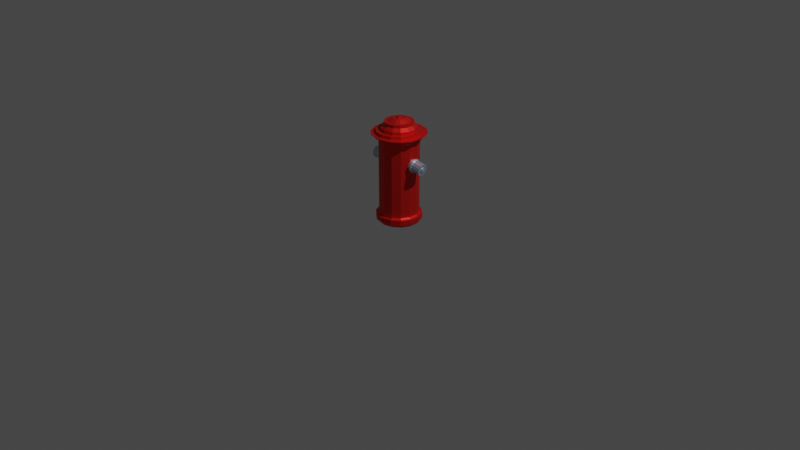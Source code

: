 # Source: hydrant.blend  (saved by Blender 3.4.6; exported with 4.5.12 LTS)
import bpy
from mathutils import Matrix  # noqa: F401  (used for matrix-valued properties, if any)

bpy.ops.wm.read_factory_settings(use_empty=True)
scene = bpy.context.scene
scene.name = 'Scene'

# ---- collections
col_collection = bpy.data.collections.new('Collection'); scene.collection.children.link(col_collection)

# ---- materials (node trees are filled in below, after node groups)
mat_material_001 = bpy.data.materials.new('Material.001')
mat_material_001.use_transparent_shadow = False
mat_material_002 = bpy.data.materials.new('Material.002')
mat_material_002.use_transparent_shadow = False

# ---- material node trees
mat_material_001.use_nodes = True; mat_material_001.node_tree.nodes.clear()
_N = mat_material_001.node_tree.nodes; _L = mat_material_001.node_tree.links
n0 = _N.new('ShaderNodeBsdfPrincipled'); n0.name = 'Principled BSDF'; n0.location = (10, 300)
n0.distribution = 'GGX'
n0.subsurface_method = 'RANDOM_WALK_SKIN'
n0.inputs[0].default_value = (0.8, 0.01562, 0.01138, 1.0)
n0.inputs[1].default_value = 0.7165
n0.inputs[3].default_value = 1.45
n0.inputs[27].default_value = (0.0, 0.0, 0.0, 1.0)
n0.inputs[28].default_value = 1.0
n1 = _N.new('ShaderNodeOutputMaterial'); n1.name = 'Material Output'; n1.location = (300, 300)
_L.new(n0.outputs[0], n1.inputs[0])
n1.is_active_output = True
mat_material_002.use_nodes = True; mat_material_002.node_tree.nodes.clear()
_N = mat_material_002.node_tree.nodes; _L = mat_material_002.node_tree.links
n0 = _N.new('ShaderNodeBsdfPrincipled'); n0.name = 'Principled BSDF'; n0.location = (10, 300)
n0.distribution = 'GGX'
n0.subsurface_method = 'RANDOM_WALK_SKIN'
n0.inputs[0].default_value = (0.5468, 0.6624, 0.8, 1.0)
n0.inputs[1].default_value = 0.8346
n0.inputs[3].default_value = 1.45
n0.inputs[27].default_value = (0.0, 0.0, 0.0, 1.0)
n0.inputs[28].default_value = 1.0
n1 = _N.new('ShaderNodeOutputMaterial'); n1.name = 'Material Output'; n1.location = (300, 300)
_L.new(n0.outputs[0], n1.inputs[0])
n1.is_active_output = True

# ---- world
world_world = bpy.data.worlds.new('World'); scene.world = world_world
world_world.use_nodes = True; world_world.node_tree.nodes.clear()
_N = world_world.node_tree.nodes; _L = world_world.node_tree.links
n0 = _N.new('ShaderNodeOutputWorld'); n0.name = 'World Output'; n0.location = (300, 300)
n1 = _N.new('ShaderNodeBackground'); n1.name = 'Background'; n1.location = (10, 300)
n1.inputs[0].default_value = (0.05088, 0.05088, 0.05088, 1.0)
_L.new(n1.outputs[0], n0.inputs[0])
n0.is_active_output = True
world_world.color = (0.05088, 0.05088, 0.05088)
world_world.use_sun_shadow = False
world_world.sun_shadow_jitter_overblur = 0.0

# ---- cameras
cam_camera = bpy.data.cameras.new('Camera')
cam_camera.clip_end = 100.0
cam_camera.ortho_scale = 7.314

# ---- lights
light_light = bpy.data.lights.new('Light', 'POINT')
light_light.transmission_factor = 0.0
light_light.energy = 1000.0
light_light.shadow_soft_size = 0.1
light_light.shadow_maximum_resolution = 0.006
light_light.use_absolute_resolution = True

# ---- meshes
me_circle_001 = bpy.data.meshes.new('Circle.001')
me_circle_001.from_pydata([(1.236e-08, 0.2076, 0.002248), (-0.09007, 0.187, 0.002248), (-0.1623, 0.1294, 0.002248), (-0.2024, 0.04619, 0.002248), (-0.2024, -0.04619, 0.002248), (-0.1623, -0.1294, 0.002248), (-0.09007, -0.187, 0.002248), (1.236e-08, -0.2076, 0.002248), (0.09007, -0.187, 0.002248), (0.1623, -0.1294, 0.002248), (0.2024, -0.04619, 0.002248), (0.2024, 0.04619, 0.002248), (0.1623, 0.1294, 0.002248), (0.09007, 0.187, 0.002248), (-0.1838, 0.1466, 0.03177), (-0.2292, 0.05231, 0.03177), (-0.2292, -0.05231, 0.03177), (0.102, -0.2118, 0.03177), (0.1838, -0.1466, 0.03177), (0.2292, -0.05231, 0.03177), (0.2292, 0.05231, 0.03177), (8.419e-09, 0.2358, 0.03177), (-0.1023, 0.2124, 0.03177), (-0.1843, -0.147, 0.03177), (-0.1023, -0.2124, 0.03177), (8.419e-09, -0.2358, 0.03177), (0.1843, 0.147, 0.03177), (0.1023, 0.2124, 0.03177), (1.294e-08, 0.2055, 0.6814), (-0.08917, 0.1852, 0.6814), (-0.1607, 0.1281, 0.6814), (-0.2004, 0.04573, 0.6814), (-0.2004, -0.04573, 0.6814), (-0.1607, -0.1281, 0.6814), (-0.08917, -0.1852, 0.6814), (1.294e-08, -0.2055, 0.6814), (0.08917, -0.1852, 0.6814), (0.1607, -0.1281, 0.6814), (0.2004, -0.04573, 0.6814), (0.2004, 0.04573, 0.6814), (0.1607, 0.1281, 0.6814), (0.08917, 0.1852, 0.6814), (1.516e-08, 0.2338, 0.9471), (-0.1015, 0.2107, 0.9471), (-0.1828, 0.1458, 0.9471), (-0.228, 0.05204, 0.9471), (-0.228, -0.05204, 0.9471), (-0.1828, -0.1458, 0.9471), (-0.1015, -0.2107, 0.9471), (1.516e-08, -0.2338, 0.9471), (0.1015, -0.2107, 0.9471), (0.1828, -0.1458, 0.9471), (0.228, -0.05204, 0.9471), (0.228, 0.05204, 0.9471), (0.1828, 0.1458, 0.9471), (0.1015, 0.2107, 0.9471), (1.516e-08, 0.2338, 0.9766), (-0.1015, 0.2107, 0.9766), (-0.1828, 0.1458, 0.9766), (-0.228, 0.05204, 0.9766), (-0.228, -0.05204, 0.9766), (-0.1828, -0.1458, 0.9766), (-0.1015, -0.2107, 0.9766), (1.516e-08, -0.2338, 0.9766), (0.1015, -0.2107, 0.9766), (0.1828, -0.1458, 0.9766), (0.228, -0.05204, 0.9766), (0.228, 0.05204, 0.9766), (0.1828, 0.1458, 0.9766), (0.1015, 0.2107, 0.9766), (1.591e-08, 0.1871, 0.9766), (-0.08117, 0.1686, 0.9766), (-0.1463, 0.1166, 0.9766), (-0.1824, 0.04163, 0.9766), (-0.1824, -0.04163, 0.9766), (-0.1463, -0.1166, 0.9766), (-0.08117, -0.1686, 0.9766), (1.591e-08, -0.1871, 0.9766), (0.08117, -0.1686, 0.9766), (0.1463, -0.1166, 0.9766), (0.1824, -0.04163, 0.9766), (0.1824, 0.04163, 0.9766), (0.1463, 0.1166, 0.9766), (0.08117, 0.1686, 0.9766), (1.591e-08, 0.1871, 1.006), (-0.08117, 0.1686, 1.006), (-0.1463, 0.1166, 1.006), (-0.1824, 0.04163, 1.006), (-0.1824, -0.04163, 1.006), (-0.1463, -0.1166, 1.006), (-0.08117, -0.1686, 1.006), (1.591e-08, -0.1871, 1.006), (0.08117, -0.1686, 1.006), (0.1463, -0.1166, 1.006), (0.1824, -0.04163, 1.006), (0.1824, 0.04163, 1.006), (0.1463, 0.1166, 1.006), (0.08117, 0.1686, 1.006), (1.651e-08, 0.1496, 1.036), (-0.0649, 0.1348, 1.036), (-0.1169, 0.09326, 1.036), (-0.1458, 0.03328, 1.036), (-0.1458, -0.03328, 1.036), (-0.1169, -0.09326, 1.036), (-0.0649, -0.1348, 1.036), (1.651e-08, -0.1496, 1.036), (0.0649, -0.1348, 1.036), (0.1169, -0.09326, 1.036), (0.1458, -0.03328, 1.036), (0.1458, 0.03328, 1.036), (0.1169, 0.09326, 1.036), (0.0649, 0.1348, 1.036), (1.651e-08, 0.1496, 1.065), (-0.0649, 0.1348, 1.065), (-0.1169, 0.09326, 1.065), (-0.1458, 0.03328, 1.065), (-0.1458, -0.03328, 1.065), (-0.1169, -0.09326, 1.065), (-0.0649, -0.1348, 1.065), (1.651e-08, -0.1496, 1.065), (0.0649, -0.1348, 1.065), (0.1169, -0.09326, 1.065), (0.1458, -0.03328, 1.065), (0.1458, 0.03328, 1.065), (0.1169, 0.09326, 1.065), (0.0649, 0.1348, 1.065), (1.717e-08, 0.1197, 1.065), (-0.05192, 0.1078, 1.065), (-0.09355, 0.07461, 1.065), (-0.1167, 0.02663, 1.065), (-0.1167, -0.02663, 1.065), (-0.09355, -0.07461, 1.065), (-0.05192, -0.1078, 1.065), (1.717e-08, -0.1197, 1.065), (0.05192, -0.1078, 1.065), (0.09355, -0.07461, 1.065), (0.1167, -0.02663, 1.065), (0.1167, 0.02663, 1.065), (0.09355, 0.07461, 1.065), (0.05192, 0.1078, 1.065), (1.782e-08, 0.06466, 1.095), (-0.02806, 0.05826, 1.095), (-0.05056, 0.04032, 1.095), (-0.06304, 0.01439, 1.095), (-0.06304, -0.01439, 1.095), (-0.05056, -0.04032, 1.095), (-0.02806, -0.05826, 1.095), (1.782e-08, -0.06466, 1.095), (0.02806, -0.05826, 1.095), (0.05056, -0.04032, 1.095), (0.06304, -0.01439, 1.095), (0.06304, 0.01439, 1.095), (0.05056, 0.04032, 1.095), (0.02806, 0.05826, 1.095), (1.771e-08, 0.02575, 1.095), (-0.01117, 0.0232, 1.095), (-0.02013, 0.01605, 1.095), (-0.0251, 0.005729, 1.095), (-0.0251, -0.005729, 1.095), (-0.02013, -0.01605, 1.095), (-0.01117, -0.0232, 1.095), (1.771e-08, -0.02575, 1.095), (0.01117, -0.0232, 1.095), (0.02013, -0.01605, 1.095), (0.0251, -0.005729, 1.095), (0.0251, 0.005729, 1.095), (0.02013, 0.01605, 1.095), (0.01117, 0.0232, 1.095), (1.771e-08, 0.02575, 1.109), (-0.01117, 0.0232, 1.109), (-0.02013, 0.01605, 1.109), (-0.0251, 0.005729, 1.109), (-0.0251, -0.005729, 1.109), (-0.02013, -0.01605, 1.109), (-0.01117, -0.0232, 1.109), (1.771e-08, -0.02575, 1.109), (0.01117, -0.0232, 1.109), (0.02013, -0.01605, 1.109), (0.0251, -0.005729, 1.109), (0.0251, 0.005729, 1.109), (0.02013, 0.01605, 1.109), (0.01117, 0.0232, 1.109), (0.1905, -0.1519, 0.9035), (-0.1905, 0.1519, 0.9035), (0.2375, -0.05421, 0.9035), (-0.2375, 0.05421, 0.9035), (0.2375, 0.05421, 0.9035), (-0.2375, -0.05421, 0.9035), (0.1905, 0.1519, 0.9035), (-0.1905, -0.1519, 0.9035), (0.1057, 0.2195, 0.9035), (-0.1057, -0.2195, 0.9035), (1.539e-08, 0.2436, 0.9035), (1.539e-08, -0.2436, 0.9035), (0.1057, -0.2195, 0.9035), (-0.1057, 0.2195, 0.9035), (-0.199, -1.002e-08, 0.588), (-0.1999, 0.02755, 0.5943), (-0.2022, 0.04965, 0.6117), (-0.2056, 0.06191, 0.637), (-0.2093, 0.06191, 0.665), (-0.2127, 0.04965, 0.6902), (-0.215, 0.02755, 0.7077), (-0.2158, 1.026e-08, 0.7139), (-0.215, -0.02755, 0.7077), (-0.2127, -0.04965, 0.6902), (-0.2093, -0.06191, 0.665), (-0.2056, -0.06191, 0.637), (-0.2022, -0.04965, 0.6117), (-0.1999, -0.02755, 0.5943), (-0.2095, -9.899e-09, 0.5866), (-0.2104, 0.02755, 0.5929), (-0.2127, 0.04965, 0.6103), (-0.2161, 0.06191, 0.6356), (-0.2198, 0.06191, 0.6636), (-0.2232, 0.04965, 0.6888), (-0.2255, 0.02755, 0.7063), (-0.2263, 1.038e-08, 0.7125), (-0.2255, -0.02755, 0.7063), (-0.2232, -0.04965, 0.6888), (-0.2198, -0.06191, 0.6636), (-0.2161, -0.06191, 0.6356), (-0.2127, -0.04965, 0.6103), (-0.2104, -0.02755, 0.5929), (-0.2082, -1.155e-08, 0.5764), (-0.2091, 0.03202, 0.5837), (-0.2118, 0.0577, 0.604), (-0.2158, 0.07196, 0.6333), (-0.2201, 0.07196, 0.6659), (-0.224, 0.0577, 0.6952), (-0.2267, 0.03202, 0.7155), (-0.2277, 1.201e-08, 0.7227), (-0.2267, -0.03202, 0.7155), (-0.224, -0.0577, 0.6952), (-0.2201, -0.07196, 0.6659), (-0.2158, -0.07196, 0.6333), (-0.2118, -0.0577, 0.604), (-0.2091, -0.03202, 0.5837), (-0.2177, 0.007397, 0.5766), (-0.2186, 0.03893, 0.5837), (-0.2213, 0.06421, 0.6037), (-0.2251, 0.07824, 0.6326), (-0.2294, 0.07824, 0.6646), (-0.2333, 0.06421, 0.6935), (-0.2359, 0.03893, 0.7135), (-0.2369, 0.007397, 0.7206), (-0.2359, -0.02413, 0.7135), (-0.2333, -0.04942, 0.6935), (-0.2294, -0.06345, 0.6646), (-0.2251, -0.06345, 0.6326), (-0.2213, -0.04942, 0.6037), (-0.2186, -0.02413, 0.5837), (-0.3183, 0.007335, 0.5746), (-0.3191, 0.03391, 0.5806), (-0.3214, 0.05523, 0.5975), (-0.3246, 0.06706, 0.6218), (-0.3282, 0.06706, 0.6489), (-0.3315, 0.05523, 0.6732), (-0.3337, 0.03391, 0.6901), (-0.3345, 0.007336, 0.6961), (-0.3337, -0.01924, 0.6901), (-0.3315, -0.04056, 0.6732), (-0.3282, -0.05239, 0.6489), (-0.3246, -0.05239, 0.6218), (-0.3214, -0.04056, 0.5975), (-0.3191, -0.01924, 0.5806), (-0.3286, 0.007336, 0.6071), (-0.329, 0.01936, 0.6098), (-0.33, 0.029, 0.6174), (-0.3314, 0.03435, 0.6285), (-0.3331, 0.03435, 0.6407), (-0.3345, 0.029, 0.6517), (-0.3356, 0.01936, 0.6593), (-0.3359, 0.007336, 0.662), (-0.3356, -0.004688, 0.6593), (-0.3345, -0.01433, 0.6517), (-0.3331, -0.01968, 0.6407), (-0.3314, -0.01968, 0.6285), (-0.33, -0.01433, 0.6174), (-0.329, -0.004688, 0.6098), (-0.3311, 0.007336, 0.6262), (-0.3312, 0.01102, 0.627), (-0.3316, 0.01397, 0.6293), (-0.332, 0.01561, 0.6327), (-0.3325, 0.01561, 0.6364), (-0.333, 0.01397, 0.6398), (-0.3333, 0.01102, 0.6422), (-0.3334, 0.007336, 0.643), (-0.3333, 0.003653, 0.6422), (-0.333, 0.0007003, 0.6398), (-0.3325, -0.0009385, 0.6364), (-0.332, -0.0009385, 0.6327), (-0.3316, 0.0007003, 0.6293), (-0.3312, 0.003653, 0.627), (-0.3367, 0.007336, 0.6254), (-0.3368, 0.01102, 0.6263), (-0.3371, 0.01397, 0.6286), (-0.3376, 0.01561, 0.632), (-0.3381, 0.01561, 0.6357), (-0.3385, 0.01397, 0.6391), (-0.3388, 0.01102, 0.6414), (-0.3389, 0.007336, 0.6422), (-0.3388, 0.003653, 0.6414), (-0.3385, 0.0007003, 0.6391), (-0.3381, -0.0009385, 0.6357), (-0.3376, -0.0009385, 0.632), (-0.3371, 0.0007003, 0.6286), (-0.3368, 0.003653, 0.6263), (-0.1782, -1.025e-08, 0.5908), (-0.179, 0.02755, 0.5971), (-0.1813, 0.04965, 0.6145), (-0.1847, 0.06191, 0.6398), (-0.1884, 0.06191, 0.6678), (-0.1918, 0.04965, 0.693), (-0.1941, 0.02755, 0.7105), (-0.195, 1.002e-08, 0.7167), (-0.1941, -0.02755, 0.7105), (-0.1918, -0.04965, 0.693), (-0.1884, -0.06191, 0.6678), (-0.1847, -0.06191, 0.6398), (-0.1813, -0.04965, 0.6145), (-0.179, -0.02755, 0.5971), (0.2026, -0.04327, 0.6049), (0.2073, -0.05891, 0.628), (0.212, -0.06282, 0.6555), (0.2157, -0.05422, 0.6822), (0.2177, -0.03482, 0.7027), (0.2175, -0.008464, 0.7129), (0.2153, 0.01963, 0.7108), (0.2114, 0.0439, 0.6968), (0.2067, 0.05954, 0.6738), (0.202, 0.06345, 0.6462), (0.1983, 0.05485, 0.6195), (0.1963, 0.03545, 0.5991), (0.1964, 0.009093, 0.5889), (0.1987, -0.019, 0.5909), (0.213, -0.04257, 0.6032), (0.2178, -0.0582, 0.6263), (0.2224, -0.06211, 0.6539), (0.2261, -0.05351, 0.6805), (0.2281, -0.03411, 0.701), (0.228, -0.007757, 0.7112), (0.2257, 0.02034, 0.7091), (0.2218, 0.04461, 0.6952), (0.2171, 0.06025, 0.6721), (0.2124, 0.06415, 0.6445), (0.2087, 0.05556, 0.6178), (0.2067, 0.03616, 0.5974), (0.2069, 0.0098, 0.5872), (0.2091, -0.0183, 0.5893), (0.2135, -0.05516, 0.6009), (0.219, -0.07334, 0.6277), (0.2245, -0.07788, 0.6598), (0.2288, -0.06789, 0.6907), (0.231, -0.04534, 0.7145), (0.2309, -0.01471, 0.7264), (0.2283, 0.01795, 0.724), (0.2238, 0.04615, 0.7077), (0.2182, 0.06433, 0.681), (0.2128, 0.06887, 0.6489), (0.2085, 0.05888, 0.6179), (0.2062, 0.03633, 0.5941), (0.2064, 0.005697, 0.5823), (0.209, -0.02696, 0.5847), (0.2227, -0.05417, 0.5994), (0.2282, -0.07234, 0.6262), (0.2337, -0.07688, 0.6582), (0.238, -0.06689, 0.6892), (0.2403, -0.04434, 0.713), (0.2401, -0.01371, 0.7249), (0.2375, 0.01894, 0.7224), (0.233, 0.04715, 0.7062), (0.2275, 0.06532, 0.6794), (0.222, 0.06986, 0.6474), (0.2177, 0.05987, 0.6164), (0.2154, 0.03733, 0.5926), (0.2156, 0.006694, 0.5807), (0.2182, -0.02596, 0.5832), (0.3221, -0.03888, 0.5926), (0.3267, -0.05396, 0.6149), (0.3312, -0.05773, 0.6415), (0.3348, -0.04944, 0.6672), (0.3367, -0.03072, 0.6869), (0.3365, -0.005298, 0.6968), (0.3344, 0.0218, 0.6948), (0.3306, 0.04522, 0.6813), (0.326, 0.0603, 0.6591), (0.3215, 0.06407, 0.6325), (0.3179, 0.05578, 0.6067), (0.316, 0.03706, 0.587), (0.3162, 0.01164, 0.5772), (0.3183, -0.01546, 0.5792), (0.3244, -0.01585, 0.6169), (0.3265, -0.02267, 0.627), (0.3286, -0.02438, 0.639), (0.3302, -0.02063, 0.6507), (0.331, -0.01216, 0.6596), (0.331, -0.0006608, 0.664), (0.33, 0.0116, 0.6631), (0.3283, 0.02219, 0.657), (0.3262, 0.02901, 0.647), (0.3242, 0.03072, 0.6349), (0.3226, 0.02697, 0.6233), (0.3217, 0.0185, 0.6144), (0.3218, 0.007001, 0.6099), (0.3227, -0.00526, 0.6108), (0.3302, -0.01546, 0.616), (0.3323, -0.02228, 0.626), (0.3344, -0.02398, 0.6381), (0.336, -0.02023, 0.6497), (0.3368, -0.01177, 0.6586), (0.3368, -0.0002666, 0.6631), (0.3358, 0.01199, 0.6622), (0.3341, 0.02258, 0.6561), (0.332, 0.02941, 0.646), (0.33, 0.03111, 0.634), (0.3284, 0.02736, 0.6224), (0.3275, 0.0189, 0.6134), (0.3276, 0.007395, 0.609), (0.3285, -0.004865, 0.6099), (0.3316, -0.002261, 0.6299), (0.3322, -0.004351, 0.633), (0.3328, -0.004873, 0.6367), (0.3333, -0.003724, 0.6402), (0.3336, -0.001132, 0.643), (0.3336, 0.002391, 0.6443), (0.3333, 0.006146, 0.644), (0.3328, 0.009389, 0.6422), (0.3321, 0.01148, 0.6391), (0.3315, 0.012, 0.6354), (0.331, 0.01085, 0.6319), (0.3307, 0.00826, 0.6291), (0.3308, 0.004737, 0.6278), (0.3311, 0.0009825, 0.628), (0.3371, -0.001887, 0.629), (0.3377, -0.003977, 0.6321), (0.3384, -0.004499, 0.6358), (0.3389, -0.00335, 0.6393), (0.3391, -0.0007575, 0.6421), (0.3391, 0.002765, 0.6434), (0.3388, 0.00652, 0.6432), (0.3383, 0.009763, 0.6413), (0.3376, 0.01185, 0.6382), (0.337, 0.01238, 0.6345), (0.3365, 0.01123, 0.631), (0.3363, 0.008634, 0.6282), (0.3363, 0.005111, 0.6269), (0.3366, 0.001356, 0.6271), (0.1818, -0.04468, 0.6082), (0.1866, -0.06032, 0.6313), (0.1913, -0.06422, 0.6589), (0.195, -0.05563, 0.6855), (0.1969, -0.03623, 0.706), (0.1968, -0.00987, 0.7162), (0.1946, 0.01823, 0.7141), (0.1907, 0.0425, 0.7002), (0.1859, 0.05813, 0.6771), (0.1812, 0.06204, 0.6495), (0.1775, 0.05344, 0.6229), (0.1755, 0.03404, 0.6024), (0.1757, 0.007687, 0.5922), (0.1779, -0.02041, 0.5943), (0.1091, -0.2266, 0.9249), (0.1057, -0.2195, 0.9117), (0.1905, -0.1519, 0.9117), (0.1966, -0.1568, 0.9249), (-0.1091, 0.2266, 0.9249), (-0.1057, 0.2195, 0.9117), (-0.1905, 0.1519, 0.9117), (-0.1966, 0.1568, 0.9249), (0.2375, -0.05421, 0.9117), (0.2452, -0.05597, 0.9249), (-0.2375, 0.05421, 0.9117), (-0.2452, 0.05597, 0.9249), (0.2375, 0.05421, 0.9117), (0.2452, 0.05597, 0.9249), (-0.2375, -0.05421, 0.9117), (-0.2452, -0.05597, 0.9249), (0.1905, 0.1519, 0.9117), (0.1966, 0.1568, 0.9249), (-0.1905, -0.1519, 0.9117), (-0.1966, -0.1568, 0.9249), (0.1057, 0.2195, 0.9117), (0.1091, 0.2266, 0.9249), (-0.1057, -0.2195, 0.9117), (-0.1091, -0.2266, 0.9249), (1.539e-08, 0.2436, 0.9117), (1.528e-08, 0.2515, 0.9249), (1.539e-08, -0.2436, 0.9117), (1.528e-08, -0.2515, 0.9249), (1.479e-08, 0.2857, 0.9435), (1.475e-08, 0.2847, 0.9471), (-0.1235, 0.2565, 0.9471), (-0.124, 0.2574, 0.9435), (-0.2226, 0.1775, 0.9471), (-0.2234, 0.1781, 0.9435), (-0.2776, 0.06336, 0.9471), (-0.2785, 0.06357, 0.9435), (-0.2776, -0.06336, 0.9471), (-0.2785, -0.06357, 0.9435), (-0.2226, -0.1775, 0.9471), (-0.2234, -0.1781, 0.9435), (-0.1235, -0.2565, 0.9471), (-0.124, -0.2574, 0.9435), (1.475e-08, -0.2847, 0.9471), (1.479e-08, -0.2857, 0.9435), (0.1235, -0.2565, 0.9471), (0.124, -0.2574, 0.9435), (0.2226, -0.1775, 0.9471), (0.2234, -0.1781, 0.9435), (0.2776, -0.06336, 0.9471), (0.2785, -0.06357, 0.9435), (0.2776, 0.06336, 0.9471), (0.2785, 0.06357, 0.9435), (0.2226, 0.1775, 0.9471), (0.2234, 0.1781, 0.9435), (0.1235, 0.2565, 0.9471), (0.124, 0.2574, 0.9435), (0.1619, -0.1291, 0.879), (0.1687, -0.1346, 0.8919), (-0.1619, 0.1291, 0.879), (-0.1687, 0.1346, 0.8919), (0.2018, -0.04607, 0.879), (0.2104, -0.04803, 0.8919), (-0.2018, 0.04607, 0.879), (-0.2104, 0.04803, 0.8919), (0.2018, 0.04607, 0.879), (0.2104, 0.04803, 0.8919), (-0.2018, -0.04607, 0.879), (-0.2104, -0.04803, 0.8919), (0.1619, 0.1291, 0.879), (0.1687, 0.1346, 0.8919), (-0.1619, -0.1291, 0.879), (-0.1687, -0.1346, 0.8919), (0.08983, 0.1865, 0.879), (0.09364, 0.1944, 0.8919), (-0.08983, -0.1865, 0.879), (-0.09364, -0.1944, 0.8919), (1.292e-08, 0.207, 0.879), (1.351e-08, 0.2158, 0.8919), (1.292e-08, -0.207, 0.879), (1.351e-08, -0.2158, 0.8919), (0.09364, -0.1944, 0.8919), (0.08983, -0.1865, 0.879), (-0.09364, 0.1944, 0.8919), (-0.08983, 0.1865, 0.879), (1.145e-08, 0.2155, 0.09083), (1.294e-08, 0.2055, 0.1006), (-0.08917, 0.1852, 0.1006), (-0.0935, 0.1942, 0.09083), (-0.1607, 0.1281, 0.1006), (-0.1685, 0.1344, 0.09083), (-0.2004, 0.04573, 0.1006), (-0.2101, 0.04795, 0.09083), (-0.2004, -0.04573, 0.1006), (-0.2101, -0.04795, 0.09083), (-0.1607, -0.1281, 0.1006), (-0.1685, -0.1344, 0.09083), (-0.08917, -0.1852, 0.1006), (-0.0935, -0.1942, 0.09083), (1.294e-08, -0.2055, 0.1006), (1.145e-08, -0.2155, 0.09083), (0.08917, -0.1852, 0.1006), (0.0935, -0.1942, 0.09083), (0.1607, -0.1281, 0.1006), (0.1685, -0.1344, 0.09083), (0.2004, -0.04573, 0.1006), (0.2101, -0.04795, 0.09083), (0.2004, 0.04573, 0.1006), (0.2101, 0.04795, 0.09083), (0.1607, 0.1281, 0.1006), (0.1685, 0.1344, 0.09083), (0.08917, 0.1852, 0.1006), (0.0935, 0.1942, 0.09083), (8.419e-09, 0.2358, 0.0897), (8.591e-09, 0.2346, 0.09083), (-0.1018, 0.2114, 0.09083), (-0.1023, 0.2124, 0.0897), (-0.1834, 0.1463, 0.09083), (-0.1843, 0.147, 0.0897), (-0.2287, 0.05221, 0.09083), (-0.2299, 0.05246, 0.0897), (-0.2287, -0.05221, 0.09083), (-0.2299, -0.05246, 0.0897), (-0.1834, -0.1463, 0.09083), (-0.1843, -0.147, 0.0897), (-0.1018, -0.2114, 0.09083), (-0.1023, -0.2124, 0.0897), (8.591e-09, -0.2346, 0.09083), (8.419e-09, -0.2358, 0.0897), (0.1018, -0.2114, 0.09083), (0.1023, -0.2124, 0.0897), (0.1834, -0.1463, 0.09083), (0.1843, -0.147, 0.0897), (0.2287, -0.05221, 0.09083), (0.2299, -0.05246, 0.0897), (0.2287, 0.05221, 0.09083), (0.2299, 0.05246, 0.0897), (0.1834, 0.1463, 0.09083), (0.1843, 0.147, 0.0897), (0.1018, 0.2114, 0.09083), (0.1023, 0.2124, 0.0897), (-0.2187, 0.007335, 0.5842), (-0.2227, 0.007335, 0.5874), (-0.2235, 0.03391, 0.5934), (-0.2195, 0.03551, 0.5906), (-0.2258, 0.05523, 0.6102), (-0.2219, 0.05811, 0.6084), (-0.229, 0.06706, 0.6346), (-0.2254, 0.07065, 0.6342), (-0.2326, 0.0662, 0.6614), (-0.2292, 0.07065, 0.6629), (-0.2359, 0.05523, 0.686), (-0.2326, 0.05811, 0.6887), (-0.2381, 0.03391, 0.7028), (-0.235, 0.03551, 0.7066), (-0.2389, 0.007336, 0.7088), (-0.2359, 0.007336, 0.7129), (-0.2381, -0.01924, 0.7028), (-0.235, -0.02084, 0.7066), (-0.2359, -0.04056, 0.686), (-0.2326, -0.04344, 0.6887), (-0.2326, -0.05239, 0.6616), (-0.2292, -0.05598, 0.6629), (-0.229, -0.05239, 0.6346), (-0.2254, -0.05598, 0.6342), (-0.2258, -0.04056, 0.6102), (-0.2219, -0.04344, 0.6084), (-0.2235, -0.01924, 0.5934), (-0.2195, -0.02084, 0.5906), (-0.3226, 0.007336, 0.6065), (-0.3241, 0.007336, 0.6077), (-0.3245, 0.01936, 0.6104), (-0.3229, 0.01997, 0.6093), (-0.3255, 0.029, 0.618), (-0.324, 0.03011, 0.6174), (-0.327, 0.03435, 0.6291), (-0.3255, 0.03573, 0.6289), (-0.3286, 0.03435, 0.6413), (-0.3273, 0.03573, 0.6418), (-0.3301, 0.029, 0.6523), (-0.3288, 0.03011, 0.6534), (-0.3311, 0.01936, 0.6599), (-0.3299, 0.01997, 0.6614), (-0.3314, 0.007336, 0.6626), (-0.3303, 0.007336, 0.6642), (-0.3311, -0.004688, 0.6599), (-0.3299, -0.005301, 0.6614), (-0.3301, -0.01433, 0.6523), (-0.3288, -0.01543, 0.6534), (-0.3286, -0.01968, 0.6413), (-0.3273, -0.02106, 0.6418), (-0.327, -0.01968, 0.6291), (-0.3255, -0.02106, 0.6289), (-0.3255, -0.01433, 0.618), (-0.324, -0.01543, 0.6174), (-0.3245, -0.004688, 0.6104), (-0.3229, -0.005301, 0.6093), (0.2232, -0.04893, 0.6049), (0.2283, -0.04523, 0.6077), (0.2329, -0.06032, 0.6299), (0.2282, -0.06523, 0.6289), (0.2374, -0.06409, 0.6565), (0.2331, -0.0693, 0.6577), (0.241, -0.05579, 0.6823), (0.2369, -0.06034, 0.6855), (0.2429, -0.03708, 0.702), (0.239, -0.04013, 0.7068), (0.2428, -0.01166, 0.7118), (0.2388, -0.01266, 0.7174), (0.2406, 0.01545, 0.7098), (0.2365, 0.01662, 0.7152), (0.2368, 0.03886, 0.6964), (0.2325, 0.04192, 0.7007), (0.2322, 0.05394, 0.6741), (0.2275, 0.05821, 0.6767), (0.2277, 0.05771, 0.6475), (0.2226, 0.06228, 0.6479), (0.2242, 0.04942, 0.6218), (0.2187, 0.05332, 0.6201), (0.2223, 0.03071, 0.6021), (0.2167, 0.03311, 0.5988), (0.2224, 0.00528, 0.5922), (0.2169, 0.00564, 0.5882), (0.2246, -0.02182, 0.5942), (0.2192, -0.02364, 0.5903)], [], [(7, 6, 24, 25), (8, 7, 25, 17), (1, 0, 21, 22), (9, 8, 17, 18), (2, 1, 22, 14), (10, 9, 18, 19), (3, 2, 14, 15), (11, 10, 19, 20), (4, 3, 15, 16), (12, 11, 20, 26), (5, 4, 16, 23), (13, 12, 26, 27), (6, 5, 23, 24), (0, 13, 27, 21), (598, 596, 569, 571), (584, 582, 555, 557), (600, 598, 571, 573), (586, 584, 557, 559), (588, 586, 559, 561), (578, 576, 549, 551), (590, 588, 561, 563), (592, 590, 563, 565), (575, 600, 573, 546), (594, 592, 565, 567), (580, 578, 551, 553), (596, 594, 567, 569), (582, 580, 553, 555), (558, 556, 33, 34), (560, 558, 34, 35), (550, 548, 29, 30), (562, 560, 35, 36), (564, 562, 36, 37), (547, 572, 41, 28), (566, 564, 37, 38), (552, 550, 30, 31), (568, 566, 38, 39), (554, 552, 31, 32), (570, 568, 39, 40), (556, 554, 32, 33), (572, 570, 40, 41), (27, 26, 599, 601), (24, 23, 585, 587), (21, 27, 601, 574), (25, 24, 587, 589), (17, 25, 589, 591), (22, 21, 574, 577), (18, 17, 591, 593), (14, 22, 577, 579), (19, 18, 593, 595), (15, 14, 579, 581), (20, 19, 595, 597), (16, 15, 581, 583), (26, 20, 597, 599), (23, 16, 583, 585), (194, 193, 488, 463), (195, 192, 486, 467), (184, 182, 464, 470), (185, 183, 468, 472), (186, 184, 470, 474), (187, 185, 472, 476), (188, 186, 474, 478), (189, 187, 476, 480), (190, 188, 478, 482), (191, 189, 480, 484), (192, 190, 482, 486), (193, 191, 484, 488), (182, 194, 463, 464), (183, 195, 467, 468), (489, 485, 503, 505), (492, 491, 42, 43), (462, 489, 505, 507), (465, 462, 507, 509), (487, 483, 517, 490), (471, 465, 509, 511), (473, 469, 495, 497), (475, 471, 511, 513), (477, 473, 497, 499), (479, 475, 513, 515), (481, 477, 499, 501), (483, 479, 515, 517), (485, 481, 501, 503), (49, 48, 62, 63), (50, 49, 63, 64), (43, 42, 56, 57), (51, 50, 64, 65), (44, 43, 57, 58), (52, 51, 65, 66), (45, 44, 58, 59), (53, 52, 66, 67), (46, 45, 59, 60), (54, 53, 67, 68), (47, 46, 60, 61), (55, 54, 68, 69), (48, 47, 61, 62), (42, 55, 69, 56), (68, 67, 81, 82), (61, 60, 74, 75), (69, 68, 82, 83), (62, 61, 75, 76), (56, 69, 83, 70), (63, 62, 76, 77), (64, 63, 77, 78), (57, 56, 70, 71), (65, 64, 78, 79), (58, 57, 71, 72), (66, 65, 79, 80), (59, 58, 72, 73), (67, 66, 80, 81), (60, 59, 73, 74), (70, 83, 97, 84), (77, 76, 90, 91), (78, 77, 91, 92), (71, 70, 84, 85), (79, 78, 92, 93), (72, 71, 85, 86), (80, 79, 93, 94), (73, 72, 86, 87), (81, 80, 94, 95), (74, 73, 87, 88), (82, 81, 95, 96), (75, 74, 88, 89), (83, 82, 96, 97), (76, 75, 89, 90), (92, 91, 105, 106), (85, 84, 98, 99), (93, 92, 106, 107), (86, 85, 99, 100), (94, 93, 107, 108), (87, 86, 100, 101), (95, 94, 108, 109), (88, 87, 101, 102), (96, 95, 109, 110), (89, 88, 102, 103), (97, 96, 110, 111), (90, 89, 103, 104), (84, 97, 111, 98), (91, 90, 104, 105), (100, 99, 113, 114), (108, 107, 121, 122), (101, 100, 114, 115), (109, 108, 122, 123), (102, 101, 115, 116), (110, 109, 123, 124), (103, 102, 116, 117), (111, 110, 124, 125), (104, 103, 117, 118), (98, 111, 125, 112), (105, 104, 118, 119), (106, 105, 119, 120), (99, 98, 112, 113), (107, 106, 120, 121), (117, 116, 130, 131), (125, 124, 138, 139), (118, 117, 131, 132), (112, 125, 139, 126), (119, 118, 132, 133), (120, 119, 133, 134), (113, 112, 126, 127), (121, 120, 134, 135), (114, 113, 127, 128), (122, 121, 135, 136), (115, 114, 128, 129), (123, 122, 136, 137), (116, 115, 129, 130), (124, 123, 137, 138), (126, 139, 153, 140), (133, 132, 146, 147), (134, 133, 147, 148), (127, 126, 140, 141), (135, 134, 148, 149), (128, 127, 141, 142), (136, 135, 149, 150), (129, 128, 142, 143), (137, 136, 150, 151), (130, 129, 143, 144), (138, 137, 151, 152), (131, 130, 144, 145), (139, 138, 152, 153), (132, 131, 145, 146), (148, 147, 161, 162), (141, 140, 154, 155), (149, 148, 162, 163), (142, 141, 155, 156), (150, 149, 163, 164), (143, 142, 156, 157), (151, 150, 164, 165), (144, 143, 157, 158), (152, 151, 165, 166), (145, 144, 158, 159), (153, 152, 166, 167), (146, 145, 159, 160), (140, 153, 167, 154), (147, 146, 160, 161), (164, 163, 177, 178), (157, 156, 170, 171), (165, 164, 178, 179), (158, 157, 171, 172), (166, 165, 179, 180), (159, 158, 172, 173), (167, 166, 180, 181), (160, 159, 173, 174), (154, 167, 181, 168), (161, 160, 174, 175), (162, 161, 175, 176), (155, 154, 168, 169), (163, 162, 176, 177), (156, 155, 169, 170), (169, 168, 181, 180, 179, 178, 177, 176, 175, 174, 173, 172, 171, 170), (496, 494, 44, 45), (510, 508, 51, 52), (504, 502, 48, 49), (469, 466, 493, 495), (502, 500, 47, 48), (516, 514, 54, 55), (500, 498, 46, 47), (514, 512, 53, 54), (498, 496, 45, 46), (512, 510, 52, 53), (491, 516, 55, 42), (494, 492, 43, 44), (508, 506, 50, 51), (30, 29, 545, 520), (39, 38, 522, 526), (38, 37, 518, 522), (31, 30, 520, 524), (32, 31, 524, 528), (40, 39, 526, 530), (33, 32, 528, 532), (41, 40, 530, 534), (34, 33, 532, 536), (28, 41, 534, 538), (35, 34, 536, 540), (29, 28, 538, 545), (36, 35, 540, 543), (544, 539, 192, 195), (542, 541, 193, 194), (541, 537, 191, 193), (539, 535, 190, 192), (537, 533, 189, 191), (535, 531, 188, 190), (533, 529, 187, 189), (531, 527, 186, 188), (529, 525, 185, 187), (527, 523, 184, 186), (521, 544, 195, 183), (519, 542, 194, 182), (525, 521, 183, 185), (523, 519, 182, 184), (208, 207, 221, 222), (201, 200, 214, 215), (209, 208, 222, 223), (202, 201, 215, 216), (196, 209, 223, 210), (203, 202, 216, 217), (204, 203, 217, 218), (197, 196, 210, 211), (205, 204, 218, 219), (198, 197, 211, 212), (206, 205, 219, 220), (199, 198, 212, 213), (207, 206, 220, 221), (200, 199, 213, 214), (223, 222, 236, 237), (216, 215, 229, 230), (210, 223, 237, 224), (217, 216, 230, 231), (218, 217, 231, 232), (211, 210, 224, 225), (219, 218, 232, 233), (212, 211, 225, 226), (220, 219, 233, 234), (213, 212, 226, 227), (221, 220, 234, 235), (214, 213, 227, 228), (222, 221, 235, 236), (215, 214, 228, 229), (232, 231, 245, 246), (225, 224, 238, 239), (233, 232, 246, 247), (226, 225, 239, 240), (234, 233, 247, 248), (227, 226, 240, 241), (235, 234, 248, 249), (228, 227, 241, 242), (236, 235, 249, 250), (229, 228, 242, 243), (237, 236, 250, 251), (230, 229, 243, 244), (224, 237, 251, 238), (231, 230, 244, 245), (618, 616, 259, 260), (620, 618, 260, 261), (603, 628, 265, 252), (622, 620, 261, 262), (608, 606, 254, 255), (624, 622, 262, 263), (610, 608, 255, 256), (626, 624, 263, 264), (612, 610, 256, 257), (628, 626, 264, 265), (614, 612, 257, 258), (616, 614, 258, 259), (606, 604, 253, 254), (239, 238, 602, 605), (247, 246, 619, 621), (240, 239, 605, 607), (248, 247, 621, 623), (241, 240, 607, 609), (249, 248, 623, 625), (242, 241, 609, 611), (250, 249, 625, 627), (243, 242, 611, 613), (251, 250, 627, 629), (244, 243, 613, 615), (238, 251, 629, 602), (245, 244, 615, 617), (246, 245, 617, 619), (652, 650, 276, 277), (638, 636, 269, 270), (654, 652, 277, 278), (640, 638, 270, 271), (656, 654, 278, 279), (642, 640, 271, 272), (644, 642, 272, 273), (634, 632, 267, 268), (646, 644, 273, 274), (648, 646, 274, 275), (631, 656, 279, 266), (650, 648, 275, 276), (636, 634, 268, 269), (264, 263, 653, 655), (257, 256, 639, 641), (265, 264, 655, 657), (258, 257, 641, 643), (252, 265, 657, 630), (259, 258, 643, 645), (260, 259, 645, 647), (253, 252, 630, 633), (261, 260, 647, 649), (254, 253, 633, 635), (262, 261, 649, 651), (255, 254, 635, 637), (263, 262, 651, 653), (256, 255, 637, 639), (273, 272, 286, 287), (274, 273, 287, 288), (267, 266, 280, 281), (275, 274, 288, 289), (268, 267, 281, 282), (276, 275, 289, 290), (269, 268, 282, 283), (277, 276, 290, 291), (270, 269, 283, 284), (278, 277, 291, 292), (271, 270, 284, 285), (279, 278, 292, 293), (272, 271, 285, 286), (266, 279, 293, 280), (284, 283, 297, 298), (292, 291, 305, 306), (285, 284, 298, 299), (293, 292, 306, 307), (286, 285, 299, 300), (280, 293, 307, 294), (287, 286, 300, 301), (288, 287, 301, 302), (281, 280, 294, 295), (289, 288, 302, 303), (282, 281, 295, 296), (290, 289, 303, 304), (283, 282, 296, 297), (291, 290, 304, 305), (295, 294, 307, 306, 305, 304, 303, 302, 301, 300, 299, 298, 297, 296), (204, 205, 317, 316), (197, 198, 310, 309), (205, 206, 318, 317), (198, 199, 311, 310), (206, 207, 319, 318), (199, 200, 312, 311), (207, 208, 320, 319), (200, 201, 313, 312), (208, 209, 321, 320), (201, 202, 314, 313), (209, 196, 308, 321), (202, 203, 315, 314), (203, 204, 316, 315), (196, 197, 309, 308), (334, 333, 347, 348), (327, 326, 340, 341), (335, 334, 348, 349), (328, 327, 341, 342), (322, 335, 349, 336), (329, 328, 342, 343), (330, 329, 343, 344), (323, 322, 336, 337), (331, 330, 344, 345), (324, 323, 337, 338), (332, 331, 345, 346), (325, 324, 338, 339), (333, 332, 346, 347), (326, 325, 339, 340), (349, 348, 362, 363), (342, 341, 355, 356), (336, 349, 363, 350), (343, 342, 356, 357), (344, 343, 357, 358), (337, 336, 350, 351), (345, 344, 358, 359), (338, 337, 351, 352), (346, 345, 359, 360), (339, 338, 352, 353), (347, 346, 360, 361), (340, 339, 353, 354), (348, 347, 361, 362), (341, 340, 354, 355), (358, 357, 371, 372), (351, 350, 364, 365), (359, 358, 372, 373), (352, 351, 365, 366), (360, 359, 373, 374), (353, 352, 366, 367), (361, 360, 374, 375), (354, 353, 367, 368), (362, 361, 375, 376), (355, 354, 368, 369), (363, 362, 376, 377), (356, 355, 369, 370), (350, 363, 377, 364), (357, 356, 370, 371), (674, 672, 385, 386), (676, 674, 386, 387), (659, 684, 391, 378), (678, 676, 387, 388), (664, 662, 380, 381), (680, 678, 388, 389), (666, 664, 381, 382), (682, 680, 389, 390), (668, 666, 382, 383), (684, 682, 390, 391), (670, 668, 383, 384), (672, 670, 384, 385), (662, 660, 379, 380), (365, 364, 658, 661), (373, 372, 675, 677), (366, 365, 661, 663), (374, 373, 677, 679), (367, 366, 663, 665), (375, 374, 679, 681), (368, 367, 665, 667), (376, 375, 681, 683), (369, 368, 667, 669), (377, 376, 683, 685), (370, 369, 669, 671), (364, 377, 685, 658), (371, 370, 671, 673), (372, 371, 673, 675), (388, 387, 401, 402), (381, 380, 394, 395), (389, 388, 402, 403), (382, 381, 395, 396), (390, 389, 403, 404), (383, 382, 396, 397), (391, 390, 404, 405), (384, 383, 397, 398), (378, 391, 405, 392), (385, 384, 398, 399), (386, 385, 399, 400), (379, 378, 392, 393), (387, 386, 400, 401), (380, 379, 393, 394), (404, 403, 417, 418), (397, 396, 410, 411), (405, 404, 418, 419), (398, 397, 411, 412), (392, 405, 419, 406), (399, 398, 412, 413), (400, 399, 413, 414), (393, 392, 406, 407), (401, 400, 414, 415), (394, 393, 407, 408), (402, 401, 415, 416), (395, 394, 408, 409), (403, 402, 416, 417), (396, 395, 409, 410), (413, 412, 426, 427), (414, 413, 427, 428), (407, 406, 420, 421), (415, 414, 428, 429), (408, 407, 421, 422), (416, 415, 429, 430), (409, 408, 422, 423), (417, 416, 430, 431), (410, 409, 423, 424), (418, 417, 431, 432), (411, 410, 424, 425), (419, 418, 432, 433), (412, 411, 425, 426), (406, 419, 433, 420), (424, 423, 437, 438), (432, 431, 445, 446), (425, 424, 438, 439), (433, 432, 446, 447), (426, 425, 439, 440), (420, 433, 447, 434), (427, 426, 440, 441), (428, 427, 441, 442), (421, 420, 434, 435), (429, 428, 442, 443), (422, 421, 435, 436), (430, 429, 443, 444), (423, 422, 436, 437), (431, 430, 444, 445), (435, 434, 447, 446, 445, 444, 443, 442, 441, 440, 439, 438, 437, 436), (330, 331, 457, 456), (323, 324, 450, 449), (331, 332, 458, 457), (324, 325, 451, 450), (332, 333, 459, 458), (325, 326, 452, 451), (333, 334, 460, 459), (326, 327, 453, 452), (334, 335, 461, 460), (327, 328, 454, 453), (335, 322, 448, 461), (328, 329, 455, 454), (329, 330, 456, 455), (322, 323, 449, 448), (487, 466, 467, 486), (489, 462, 463, 488), (485, 489, 488, 484), (483, 487, 486, 482), (481, 485, 484, 480), (479, 483, 482, 478), (477, 481, 480, 476), (475, 479, 478, 474), (473, 477, 476, 472), (471, 475, 474, 470), (469, 473, 472, 468), (465, 471, 470, 464), (466, 469, 468, 467), (462, 465, 464, 463), (506, 504, 49, 50), (493, 490, 491, 492), (495, 493, 492, 494), (497, 495, 494, 496), (499, 497, 496, 498), (501, 499, 498, 500), (503, 501, 500, 502), (505, 503, 502, 504), (507, 505, 504, 506), (509, 507, 506, 508), (511, 509, 508, 510), (513, 511, 510, 512), (515, 513, 512, 514), (517, 515, 514, 516), (490, 517, 516, 491), (466, 487, 490, 493), (539, 544, 545, 538), (541, 542, 543, 540), (537, 541, 540, 536), (535, 539, 538, 534), (533, 537, 536, 532), (531, 535, 534, 530), (529, 533, 532, 528), (527, 531, 530, 526), (525, 529, 528, 524), (523, 527, 526, 522), (521, 525, 524, 520), (519, 523, 522, 518), (544, 521, 520, 545), (542, 519, 518, 543), (37, 36, 543, 518), (549, 546, 547, 548), (551, 549, 548, 550), (553, 551, 550, 552), (555, 553, 552, 554), (557, 555, 554, 556), (559, 557, 556, 558), (561, 559, 558, 560), (563, 561, 560, 562), (565, 563, 562, 564), (567, 565, 564, 566), (569, 567, 566, 568), (571, 569, 568, 570), (573, 571, 570, 572), (546, 573, 572, 547), (548, 547, 28, 29), (577, 574, 575, 576), (579, 577, 576, 578), (581, 579, 578, 580), (583, 581, 580, 582), (585, 583, 582, 584), (587, 585, 584, 586), (589, 587, 586, 588), (591, 589, 588, 590), (593, 591, 590, 592), (595, 593, 592, 594), (597, 595, 594, 596), (599, 597, 596, 598), (601, 599, 598, 600), (574, 601, 600, 575), (576, 575, 546, 549), (605, 602, 603, 604), (607, 605, 604, 606), (609, 607, 606, 608), (611, 609, 608, 610), (613, 611, 610, 612), (615, 613, 612, 614), (617, 615, 614, 616), (619, 617, 616, 618), (621, 619, 618, 620), (623, 621, 620, 622), (625, 623, 622, 624), (627, 625, 624, 626), (629, 627, 626, 628), (602, 629, 628, 603), (604, 603, 252, 253), (633, 630, 631, 632), (635, 633, 632, 634), (637, 635, 634, 636), (639, 637, 636, 638), (641, 639, 638, 640), (643, 641, 640, 642), (645, 643, 642, 644), (647, 645, 644, 646), (649, 647, 646, 648), (651, 649, 648, 650), (653, 651, 650, 652), (655, 653, 652, 654), (657, 655, 654, 656), (630, 657, 656, 631), (632, 631, 266, 267), (661, 658, 659, 660), (663, 661, 660, 662), (665, 663, 662, 664), (667, 665, 664, 666), (669, 667, 666, 668), (671, 669, 668, 670), (673, 671, 670, 672), (675, 673, 672, 674), (677, 675, 674, 676), (679, 677, 676, 678), (681, 679, 678, 680), (683, 681, 680, 682), (685, 683, 682, 684), (658, 685, 684, 659), (660, 659, 378, 379)])
me_circle_001.polygons.foreach_set('material_index', [0, 0, 0, 0, 0, 0, 0, 0, 0, 0, 0, 0, 0, 0, 0, 0, 0, 0, 0, 0, 0, 0, 0, 0, 0, 0, 0, 0, 0, 0, 0, 0, 0, 0, 0, 0, 0, 0, 0, 0, 0, 0, 0, 0, 0, 0, 0, 0, 0, 0, 0, 0, 0, 0, 0, 0, 0, 0, 0, 0, 0, 0, 0, 0, 0, 0, 0, 0, 0, 0, 0, 0, 0, 0, 0, 0, 0, 0, 0, 0, 0, 0, 0, 0, 0, 0, 0, 0, 0, 0, 0, 0, 0, 0, 0, 0, 0, 0, 0, 0, 0, 0, 0, 0, 0, 0, 0, 0, 0, 0, 0, 0, 0, 0, 0, 0, 0, 0, 0, 0, 0, 0, 0, 0, 0, 0, 0, 0, 0, 0, 0, 0, 0, 0, 0, 0, 0, 0, 0, 0, 0, 0, 0, 0, 0, 0, 0, 0, 0, 0, 0, 0, 0, 0, 0, 0, 0, 0, 0, 0, 0, 0, 0, 0, 0, 0, 0, 0, 0, 0, 0, 0, 0, 0, 0, 0, 0, 0, 0, 0, 0, 0, 0, 0, 0, 0, 0, 0, 0, 0, 0, 0, 0, 0, 0, 0, 0, 0, 0, 0, 0, 0, 0, 0, 0, 0, 0, 0, 0, 0, 0, 0, 0, 0, 0, 0, 0, 0, 0, 0, 0, 0, 0, 0, 0, 0, 0, 0, 0, 0, 0, 0, 0, 0, 0, 0, 0, 0, 0, 0, 0, 0, 0, 0, 0, 0, 0, 0, 1, 1, 1, 1, 1, 1, 1, 1, 1, 1, 1, 1, 1, 1, 1, 1, 1, 1, 1, 1, 1, 1, 1, 1, 1, 1, 1, 1, 1, 1, 1, 1, 1, 1, 1, 1, 1, 1, 1, 1, 1, 1, 1, 1, 1, 1, 1, 1, 1, 1, 1, 1, 1, 1, 1, 1, 1, 1, 1, 1, 1, 1, 1, 1, 1, 1, 1, 1, 1, 1, 1, 1, 1, 1, 1, 1, 1, 1, 1, 1, 1, 1, 1, 1, 1, 1, 1, 1, 1, 1, 1, 1, 1, 1, 1, 1, 1, 1, 1, 1, 1, 1, 1, 1, 1, 1, 1, 1, 1, 1, 1, 1, 1, 1, 1, 1, 1, 1, 1, 1, 1, 1, 1, 1, 1, 1, 1, 1, 1, 1, 1, 1, 1, 1, 1, 1, 1, 1, 1, 1, 1, 1, 1, 1, 1, 1, 1, 1, 1, 1, 1, 1, 1, 1, 1, 1, 1, 1, 1, 1, 1, 1, 1, 1, 1, 1, 1, 1, 1, 1, 1, 1, 1, 1, 1, 1, 1, 1, 1, 1, 1, 1, 1, 1, 1, 1, 1, 1, 1, 1, 1, 1, 1, 1, 1, 1, 1, 1, 1, 1, 1, 1, 1, 1, 1, 1, 1, 1, 1, 1, 1, 1, 1, 1, 1, 1, 1, 1, 1, 1, 1, 1, 1, 1, 1, 1, 1, 1, 1, 1, 1, 1, 1, 1, 1, 1, 1, 1, 1, 1, 1, 1, 1, 1, 1, 1, 1, 1, 1, 1, 1, 1, 1, 1, 1, 1, 1, 1, 1, 1, 1, 1, 1, 1, 1, 1, 1, 1, 1, 1, 1, 1, 1, 1, 1, 1, 1, 1, 1, 0, 0, 0, 0, 0, 0, 0, 0, 0, 0, 0, 0, 0, 0, 0, 0, 0, 0, 0, 0, 0, 0, 0, 0, 0, 0, 0, 0, 0, 0, 0, 0, 0, 0, 0, 0, 0, 0, 0, 0, 0, 0, 0, 0, 0, 0, 0, 0, 0, 0, 0, 0, 0, 0, 0, 0, 0, 0, 0, 0, 0, 0, 0, 0, 0, 0, 0, 0, 0, 0, 0, 0, 0, 0, 0, 1, 1, 1, 1, 1, 1, 1, 1, 1, 1, 1, 1, 1, 1, 1, 1, 1, 1, 1, 1, 1, 1, 1, 1, 1, 1, 1, 1, 1, 1, 1, 1, 1, 1, 1, 1, 1, 1, 1, 1, 1, 1, 1, 1, 1])
_uv = me_circle_001.uv_layers.new(name='UVMap')
_uv.uv.foreach_set('vector', [0.0, 0.0, 0.0, 0.0, 0.0, 0.0, 0.0, 0.0, 0.0, 0.0, 0.0, 0.0, 0.0, 0.0, 0.0, 0.0, 0.0, 0.0, 0.0, 0.0, 0.0, 0.0, 0.0, 0.0, 0.0, 0.0, 0.0, 0.0, 0.0, 0.0, 0.0, 0.0, 0.0, 0.0, 0.0, 0.0, 0.0, 0.0, 0.0, 0.0, 0.0, 0.0, 0.0, 0.0, 0.0, 0.0, 0.0, 0.0, 0.0, 0.0, 0.0, 0.0, 0.0, 0.0, 0.0, 0.0, 0.0, 0.0, 0.0, 0.0, 0.0, 0.0, 0.0, 0.0, 0.0, 0.0, 0.0, 0.0, 0.0, 0.0, 0.0, 0.0, 0.0, 0.0, 0.0, 0.0, 0.0, 0.0, 0.0, 0.0, 0.0, 0.0, 0.0, 0.0, 0.0, 0.0, 0.0, 0.0, 0.0, 0.0, 0.0, 0.0, 0.0, 0.0, 0.0, 0.0, 0.0, 0.0, 0.0, 0.0, 0.0, 0.0, 0.0, 0.0, 0.0, 0.0, 0.0, 0.0, 0.0, 0.0, 0.0, 0.0, 0.0, 0.0, 0.0, 0.0, 0.0, 0.0, 0.0, 0.0, 0.0, 0.0, 0.0, 0.0, 0.0, 0.0, 0.0, 0.0, 0.0, 0.0, 0.0, 0.0, 0.0, 0.0, 0.0, 0.0, 0.0, 0.0, 0.0, 0.0, 0.0, 0.0, 0.0, 0.0, 0.0, 0.0, 0.0, 0.0, 0.0, 0.0, 0.0, 0.0, 0.0, 0.0, 0.0, 0.0, 0.0, 0.0, 0.0, 0.0, 0.0, 0.0, 0.0, 0.0, 0.0, 0.0, 0.0, 0.0, 0.0, 0.0, 0.0, 0.0, 0.0, 0.0, 0.0, 0.0, 0.0, 0.0, 0.0, 0.0, 0.0, 0.0, 0.0, 0.0, 0.0, 0.0, 0.0, 0.0, 0.0, 0.0, 0.0, 0.0, 0.0, 0.0, 0.0, 0.0, 0.0, 0.0, 0.0, 0.0, 0.0, 0.0, 0.0, 0.0, 0.0, 0.0, 0.0, 0.0, 0.0, 0.0, 0.0, 0.0, 0.0, 0.0, 0.0, 0.0, 0.0, 0.0, 0.0, 0.0, 0.0, 0.0, 0.0, 0.0, 0.0, 0.0, 0.0, 0.0, 0.0, 0.0, 0.0, 0.0, 0.0, 0.0, 0.0, 0.0, 0.0, 0.0, 0.0, 0.0, 0.0, 0.0, 0.0, 0.0, 0.0, 0.0, 0.0, 0.0, 0.0, 0.0, 0.0, 0.0, 0.0, 0.0, 0.0, 0.0, 0.0, 0.0, 0.0, 0.0, 0.0, 0.0, 0.0, 0.0, 0.0, 0.0, 0.0, 0.0, 0.0, 0.0, 0.0, 0.0, 0.0, 0.0, 0.0, 0.0, 0.0, 0.0, 0.0, 0.0, 0.0, 0.0, 0.0, 0.0, 0.0, 0.0, 0.0, 0.0, 0.0, 0.0, 0.0, 0.0, 0.0, 0.0, 0.0, 0.0, 0.0, 0.0, 0.0, 0.0, 0.0, 0.0, 0.0, 0.0, 0.0, 0.0, 0.0, 0.0, 0.0, 0.0, 0.0, 0.0, 0.0, 0.0, 0.0, 0.0, 0.0, 0.0, 0.0, 0.0, 0.0, 0.0, 0.0, 0.0, 0.0, 0.0, 0.0, 0.0, 0.0, 0.0, 0.0, 0.0, 0.0, 0.0, 0.0, 0.0, 0.0, 0.0, 0.0, 0.0, 0.0, 0.0, 0.0, 0.0, 0.0, 0.0, 0.0, 0.0, 0.0, 0.0, 0.0, 0.0, 0.0, 0.0, 0.0, 0.0, 0.0, 0.0, 0.0, 0.0, 0.0, 0.0, 0.0, 0.0, 0.0, 0.0, 0.0, 0.0, 0.0, 0.0, 0.0, 0.0, 0.0, 0.0, 0.0, 0.0, 0.0, 0.0, 0.0, 0.0, 0.0, 0.0, 0.0, 0.0, 0.0, 0.0, 0.0, 0.0, 0.0, 0.0, 0.0, 0.0, 0.0, 0.0, 0.0, 0.0, 0.0, 0.0, 0.0, 0.0, 0.0, 0.0, 0.0, 0.0, 0.0, 0.0, 0.0, 0.0, 0.0, 0.0, 0.0, 0.0, 0.0, 0.0, 0.0, 0.0, 0.0, 0.0, 0.0, 0.0, 0.0, 0.0, 0.0, 0.0, 0.0, 0.0, 0.0, 0.0, 0.0, 0.0, 0.0, 0.0, 0.0, 0.0, 0.0, 0.0, 0.0, 0.0, 0.0, 0.0, 0.0, 0.0, 0.0, 0.0, 0.0, 0.0, 0.0, 0.0, 0.0, 0.0, 0.0, 0.0, 0.0, 0.0, 0.0, 0.0, 0.0, 0.0, 0.0, 0.0, 0.0, 0.0, 0.0, 0.0, 0.0, 0.0, 0.0, 0.0, 0.0, 0.0, 0.0, 0.0, 0.0, 0.0, 0.0, 0.0, 0.0, 0.0, 0.0, 0.0, 0.0, 0.0, 0.0, 0.0, 0.0, 0.0, 0.0, 0.0, 0.0, 0.0, 0.0, 0.0, 0.0, 0.0, 0.0, 0.0, 0.0, 0.0, 0.0, 0.0, 0.0, 0.0, 0.0, 0.0, 0.0, 0.0, 0.0, 0.0, 0.0, 0.0, 0.0, 0.0, 0.0, 0.0, 0.0, 0.0, 0.0, 0.0, 0.0, 0.0, 0.0, 0.0, 0.0, 0.0, 0.0, 0.0, 0.0, 0.0, 0.0, 0.0, 0.0, 0.0, 0.0, 0.0, 0.0, 0.0, 0.0, 0.0, 0.0, 0.0, 0.0, 0.0, 0.0, 0.0, 0.0, 0.0, 0.0, 0.0, 0.0, 0.0, 0.0, 0.0, 0.0, 0.0, 0.0, 0.0, 0.0, 0.0, 0.0, 0.0, 0.0, 0.0, 0.0, 0.0, 0.0, 0.0, 0.0, 0.0, 0.0, 0.0, 0.0, 0.0, 0.0, 0.0, 0.0, 0.0, 0.0, 0.0, 0.0, 0.0, 0.0, 0.0, 0.0, 0.0, 0.0, 0.0, 0.0, 0.0, 0.0, 0.0, 0.0, 0.0, 0.0, 0.0, 0.0, 0.0, 0.0, 0.0, 0.0, 0.0, 0.0, 0.0, 0.0, 0.0, 0.0, 0.0, 0.0, 0.0, 0.0, 0.0, 0.0, 0.0, 0.0, 0.0, 0.0, 0.0, 0.0, 0.0, 0.0, 0.0, 0.0, 0.0, 0.0, 0.0, 0.0, 0.0, 0.0, 0.0, 0.0, 0.0, 0.0, 0.0, 0.0, 0.0, 0.0, 0.0, 0.0, 0.0, 0.0, 0.0, 0.0, 0.0, 0.0, 0.0, 0.0, 0.0, 0.0, 0.0, 0.0, 0.0, 0.0, 0.0, 0.0, 0.0, 0.0, 0.0, 0.0, 0.0, 0.0, 0.0, 0.0, 0.0, 0.0, 0.0, 0.0, 0.0, 0.0, 0.0, 0.0, 0.0, 0.0, 0.0, 0.0, 0.0, 0.0, 0.0, 0.0, 0.0, 0.0, 0.0, 0.0, 0.0, 0.0, 0.0, 0.0, 0.0, 0.0, 0.0, 0.0, 0.0, 0.0, 0.0, 0.0, 0.0, 0.0, 0.0, 0.0, 0.0, 0.0, 0.0, 0.0, 0.0, 0.0, 0.0, 0.0, 0.0, 0.0, 0.0, 0.0, 0.0, 0.0, 0.0, 0.0, 0.0, 0.0, 0.0, 0.0, 0.0, 0.0, 0.0, 0.0, 0.0, 0.0, 0.0, 0.0, 0.0, 0.0, 0.0, 0.0, 0.0, 0.0, 0.0, 0.0, 0.0, 0.0, 0.0, 0.0, 0.0, 0.0, 0.0, 0.0, 0.0, 0.0, 0.0, 0.0, 0.0, 0.0, 0.0, 0.0, 0.0, 0.0, 0.0, 0.0, 0.0, 0.0, 0.0, 0.0, 0.0, 0.0, 0.0, 0.0, 0.0, 0.0, 0.0, 0.0, 0.0, 0.0, 0.0, 0.0, 0.0, 0.0, 0.0, 0.0, 0.0, 0.0, 0.0, 0.0, 0.0, 0.0, 0.0, 0.0, 0.0, 0.0, 0.0, 0.0, 0.0, 0.0, 0.0, 0.0, 0.0, 0.0, 0.0, 0.0, 0.0, 0.0, 0.0, 0.0, 0.0, 0.0, 0.0, 0.0, 0.0, 0.0, 0.0, 0.0, 0.0, 0.0, 0.0, 0.0, 0.0, 0.0, 0.0, 0.0, 0.0, 0.0, 0.0, 0.0, 0.0, 0.0, 0.0, 0.0, 0.0, 0.0, 0.0, 0.0, 0.0, 0.0, 0.0, 0.0, 0.0, 0.0, 0.0, 0.0, 0.0, 0.0, 0.0, 0.0, 0.0, 0.0, 0.0, 0.0, 0.0, 0.0, 0.0, 0.0, 0.0, 0.0, 0.0, 0.0, 0.0, 0.0, 0.0, 0.0, 0.0, 0.0, 0.0, 0.0, 0.0, 0.0, 0.0, 0.0, 0.0, 0.0, 0.0, 0.0, 0.0, 0.0, 0.0, 0.0, 0.0, 0.0, 0.0, 0.0, 0.0, 0.0, 0.0, 0.0, 0.0, 0.0, 0.0, 0.0, 0.0, 0.0, 0.0, 0.0, 0.0, 0.0, 0.0, 0.0, 0.0, 0.0, 0.0, 0.0, 0.0, 0.0, 0.0, 0.0, 0.0, 0.0, 0.0, 0.0, 0.0, 0.0, 0.0, 0.0, 0.0, 0.0, 0.0, 0.0, 0.0, 0.0, 0.0, 0.0, 0.0, 0.0, 0.0, 0.0, 0.0, 0.0, 0.0, 0.0, 0.0, 0.0, 0.0, 0.0, 0.0, 0.0, 0.0, 0.0, 0.0, 0.0, 0.0, 0.0, 0.0, 0.0, 0.0, 0.0, 0.0, 0.0, 0.0, 0.0, 0.0, 0.0, 0.0, 0.0, 0.0, 0.0, 0.0, 0.0, 0.0, 0.0, 0.0, 0.0, 0.0, 0.0, 0.0, 0.0, 0.0, 0.0, 0.0, 0.0, 0.0, 0.0, 0.0, 0.0, 0.0, 0.0, 0.0, 0.0, 0.0, 0.0, 0.0, 0.0, 0.0, 0.0, 0.0, 0.0, 0.0, 0.0, 0.0, 0.0, 0.0, 0.0, 0.0, 0.0, 0.0, 0.0, 0.0, 0.0, 0.0, 0.0, 0.0, 0.0, 0.0, 0.0, 0.0, 0.0, 0.0, 0.0, 0.0, 0.0, 0.0, 0.0, 0.0, 0.0, 0.0, 0.0, 0.0, 0.0, 0.0, 0.0, 0.0, 0.0, 0.0, 0.0, 0.0, 0.0, 0.0, 0.0, 0.0, 0.0, 0.0, 0.0, 0.0, 0.0, 0.0, 0.0, 0.0, 0.0, 0.0, 0.0, 0.0, 0.0, 0.0, 0.0, 0.0, 0.0, 0.0, 0.0, 0.0, 0.0, 0.0, 0.0, 0.0, 0.0, 0.0, 0.0, 0.0, 0.0, 0.0, 0.0, 0.0, 0.0, 0.0, 0.0, 0.0, 0.0, 0.0, 0.0, 0.0, 0.0, 0.0, 0.0, 0.0, 0.0, 0.0, 0.0, 0.0, 0.0, 0.0, 0.0, 0.0, 0.0, 0.0, 0.0, 0.0, 0.0, 0.0, 0.0, 0.0, 0.0, 0.0, 0.0, 0.0, 0.0, 0.0, 0.0, 0.0, 0.0, 0.0, 0.0, 0.0, 0.0, 0.0, 0.0, 0.0, 0.0, 0.0, 0.0, 0.0, 0.0, 0.0, 0.0, 0.0, 0.0, 0.0, 0.0, 0.0, 0.0, 0.0, 0.0, 0.0, 0.0, 0.0, 0.0, 0.0, 0.0, 0.0, 0.0, 0.0, 0.0, 0.0, 0.0, 0.0, 0.0, 0.0, 0.0, 0.0, 0.0, 0.0, 0.0, 0.0, 0.0, 0.0, 0.0, 0.0, 0.0, 0.0, 0.0, 0.0, 0.0, 0.0, 0.0, 0.0, 0.0, 0.0, 0.0, 0.0, 0.0, 0.0, 0.0, 0.0, 0.0, 0.0, 0.0, 0.0, 0.0, 0.0, 0.0, 0.0, 0.0, 0.0, 0.0, 0.0, 0.0, 0.0, 0.0, 0.0, 0.0, 0.0, 0.0, 0.0, 0.0, 0.0, 0.0, 0.0, 0.0, 0.0, 0.0, 0.0, 0.0, 0.0, 0.0, 0.0, 0.0, 0.0, 0.0, 0.0, 0.0, 0.0, 0.0, 0.0, 0.0, 0.0, 0.0, 0.0, 0.0, 0.0, 0.0, 0.0, 0.0, 0.0, 0.0, 0.0, 0.0, 0.0, 0.0, 0.0, 0.0, 0.0, 0.0, 0.0, 0.0, 0.0, 0.0, 0.0, 0.0, 0.0, 0.0, 0.0, 0.0, 0.0, 0.0, 0.0, 0.0, 0.0, 0.0, 0.0, 0.0, 0.0, 0.0, 0.0, 0.0, 0.0, 0.0, 0.0, 0.0, 0.0, 0.0, 0.0, 0.0, 0.0, 0.0, 0.0, 0.0, 0.0, 0.0, 0.0, 0.0, 0.0, 0.0, 0.0, 0.0, 0.0, 0.0, 0.0, 0.0, 0.0, 0.0, 0.0, 0.0, 0.0, 0.0, 0.0, 0.0, 0.0, 0.0, 0.0, 0.0, 0.0, 0.0, 0.0, 0.0, 0.0, 0.0, 0.0, 0.0, 0.0, 0.0, 0.0, 0.0, 0.0, 0.0, 0.0, 0.0, 0.0, 0.0, 0.0, 0.0, 0.0, 0.0, 0.0, 0.0, 0.0, 0.0, 0.0, 0.0, 0.0, 0.0, 0.0, 0.0, 0.0, 0.0, 0.0, 0.0, 0.0, 0.0, 0.0, 0.0, 0.0, 0.0, 0.0, 0.0, 0.0, 0.0, 0.0, 0.0, 0.0, 0.0, 0.0, 0.0, 0.0, 0.0, 0.0, 0.0, 0.0, 0.0, 0.0, 0.0, 0.0, 0.0, 0.0, 0.0, 0.0, 0.0, 0.0, 0.0, 0.0, 0.0, 0.0, 0.0, 0.0, 0.0, 0.0, 0.0, 0.0, 0.0, 0.0, 0.0, 0.0, 0.0, 0.0, 0.0, 0.0, 0.0, 0.0, 0.0, 0.0, 0.0, 0.0, 0.0, 0.0, 0.0, 0.0, 0.0, 0.0, 0.0, 0.0, 0.0, 0.0, 0.0, 0.0, 0.0, 0.0, 0.0, 0.0, 0.0, 0.0, 0.0, 0.0, 0.0, 0.0, 0.0, 0.0, 0.0, 0.0, 0.0, 0.0, 0.0, 0.0, 0.0, 0.0, 0.0, 0.0, 0.0, 0.0, 0.0, 0.0, 0.0, 0.0, 0.0, 0.0, 0.0, 0.0, 0.0, 0.0, 0.0, 0.0, 0.0, 0.0, 0.0, 0.0, 0.0, 0.0, 0.0, 0.0, 0.0, 0.0, 0.0, 0.0, 0.0, 0.0, 0.0, 0.0, 0.0, 0.0, 0.0, 0.0, 0.0, 0.0, 0.0, 0.0, 0.0, 0.0, 0.0, 0.0, 0.0, 0.0, 0.0, 0.0, 0.0, 0.0, 0.0, 0.0, 0.0, 0.0, 0.0, 0.0, 0.0, 0.0, 0.0, 0.0, 0.0, 0.0, 0.0, 0.0, 0.0, 0.0, 0.0, 0.0, 0.0, 0.0, 0.0, 0.0, 0.0, 0.0, 0.0, 0.0, 0.0, 0.0, 0.0, 0.0, 0.0, 0.0, 0.0, 0.0, 0.0, 0.0, 0.0, 0.0, 0.0, 0.0, 0.0, 0.0, 0.0, 0.0, 0.0, 0.0, 0.0, 0.0, 0.0, 0.0, 0.0, 0.0, 0.0, 0.0, 0.0, 0.0, 0.0, 0.0, 0.0, 0.0, 0.0, 0.0, 0.0, 0.0, 0.0, 0.0, 0.0, 0.0, 0.0, 0.0, 0.0, 0.0, 0.0, 0.0, 0.0, 0.0, 0.0, 0.0, 0.0, 0.0, 0.0, 0.0, 0.0, 0.0, 0.0, 0.0, 0.0, 0.0, 0.0, 0.0, 0.0, 0.0, 0.0, 0.0, 0.0, 0.0, 0.0, 0.0, 0.0, 0.0, 0.0, 0.0, 0.0, 0.0, 0.0, 0.0, 0.0, 0.0, 0.0, 0.0, 0.0, 0.0, 0.0, 0.0, 0.0, 0.0, 0.0, 0.0, 0.0, 0.0, 0.0, 0.0, 0.0, 0.0, 0.0, 0.0, 0.0, 0.0, 0.0, 0.0, 0.0, 0.0, 0.0, 0.0, 0.0, 0.0, 0.0, 0.0, 0.0, 0.0, 0.0, 0.0, 0.0, 0.0, 0.0, 0.0, 0.0, 0.0, 0.0, 0.0, 0.0, 0.0, 0.0, 0.0, 0.0, 0.0, 0.0, 0.0, 0.0, 0.0, 0.0, 0.0, 0.0, 0.0, 0.0, 0.0, 0.0, 0.0, 0.0, 0.0, 0.0, 0.0, 0.0, 0.0, 0.0, 0.0, 0.0, 0.0, 0.0, 0.0, 0.0, 0.0, 0.0, 0.0, 0.0, 0.0, 0.0, 0.0, 0.0, 0.0, 0.0, 0.0, 0.0, 0.0, 0.0, 0.0, 0.0, 0.0, 0.0, 0.0, 0.0, 0.0, 0.0, 0.0, 0.0, 0.0, 0.0, 0.0, 0.0, 0.0, 0.0, 0.0, 0.0, 0.0, 0.0, 0.0, 0.0, 0.0, 0.0, 0.0, 0.0, 0.0, 0.0, 0.0, 0.0, 0.0, 0.0, 0.0, 0.0, 0.0, 0.0, 0.0, 0.0, 0.0, 0.0, 0.0, 0.0, 0.0, 0.0, 0.0, 0.0, 0.0, 0.0, 0.0, 0.0, 0.0, 0.0, 0.0, 0.0, 0.0, 0.0, 0.0, 0.0, 0.0, 0.0, 0.0, 0.0, 0.0, 0.0, 0.0, 0.0, 0.0, 0.0, 0.0, 0.0, 0.0, 0.0, 0.0, 0.0, 0.0, 0.0, 0.0, 0.0, 0.0, 0.0, 0.0, 0.0, 0.0, 0.0, 0.0, 0.0, 0.0, 0.0, 0.0, 0.0, 0.0, 0.0, 0.0, 0.0, 0.0, 0.0, 0.0, 0.0, 0.0, 0.0, 0.0, 0.0, 0.0, 0.0, 0.0, 0.0, 0.0, 0.0, 0.0, 0.0, 0.0, 0.0, 0.0, 0.0, 0.0, 0.0, 0.0, 0.0, 0.0, 0.0, 0.0, 0.0, 0.0, 0.0, 0.0, 0.0, 0.0, 0.0, 0.0, 0.0, 0.0, 0.0, 0.0, 0.0, 0.0, 0.0, 0.0, 0.0, 0.0, 0.0, 0.0, 0.0, 0.0, 0.0, 0.0, 0.0, 0.0, 0.0, 0.0, 0.0, 0.0, 0.0, 0.0, 0.0, 0.0, 0.0, 0.0, 0.0, 0.0, 0.0, 0.0, 0.0, 0.0, 0.0, 0.0, 0.0, 0.0, 0.0, 0.0, 0.0, 0.0, 0.0, 0.0, 0.0, 0.0, 0.0, 0.0, 0.0, 0.0, 0.0, 0.0, 0.0, 0.0, 0.0, 0.0, 0.0, 0.0, 0.0, 0.0, 0.0, 0.0, 0.0, 0.0, 0.0, 0.0, 0.0, 0.0, 0.0, 0.0, 0.0, 0.0, 0.0, 0.0, 0.0, 0.0, 0.0, 0.0, 0.0, 0.0, 0.0, 0.0, 0.0, 0.0, 0.0, 0.0, 0.0, 0.0, 0.0, 0.0, 0.0, 0.0, 0.0, 0.0, 0.0, 0.0, 0.0, 0.0, 0.0, 0.0, 0.0, 0.0, 0.0, 0.0, 0.0, 0.0, 0.0, 0.0, 0.0, 0.0, 0.0, 0.0, 0.0, 0.0, 0.0, 0.0, 0.0, 0.0, 0.0, 0.0, 0.0, 0.0, 0.0, 0.0, 0.0, 0.0, 0.0, 0.0, 0.0, 0.0, 0.0, 0.0, 0.0, 0.0, 0.0, 0.0, 0.0, 0.0, 0.0, 0.0, 0.0, 0.0, 0.0, 0.0, 0.0, 0.0, 0.0, 0.0, 0.0, 0.0, 0.0, 0.0, 0.0, 0.0, 0.0, 0.0, 0.0, 0.0, 0.0, 0.0, 0.0, 0.0, 0.0, 0.0, 0.0, 0.0, 0.0, 0.0, 0.0, 0.0, 0.0, 0.0, 0.0, 0.0, 0.0, 0.0, 0.0, 0.0, 0.0, 0.0, 0.0, 0.0, 0.0, 0.0, 0.0, 0.0, 0.0, 0.0, 0.0, 0.0, 0.0, 0.0, 0.0, 0.0, 0.0, 0.0, 0.0, 0.0, 0.0, 0.0, 0.0, 0.0, 0.0, 0.0, 0.0, 0.0, 0.0, 0.0, 0.0, 0.0, 0.0, 0.0, 0.0, 0.0, 0.0, 0.0, 0.0, 0.0, 0.0, 0.0, 0.0, 0.0, 0.0, 0.0, 0.0, 0.0, 0.0, 0.0, 0.0, 0.0, 0.0, 0.0, 0.0, 0.0, 0.0, 0.0, 0.0, 0.0, 0.0, 0.0, 0.0, 0.0, 0.0, 0.0, 0.0, 0.0, 0.0, 0.0, 0.0, 0.0, 0.0, 0.0, 0.0, 0.0, 0.0, 0.0, 0.0, 0.0, 0.0, 0.0, 0.0, 0.0, 0.0, 0.0, 0.0, 0.0, 0.0, 0.0, 0.0, 0.0, 0.0, 0.0, 0.0, 0.0, 0.0, 0.0, 0.0, 0.0, 0.0, 0.0, 0.0, 0.0, 0.0, 0.0, 0.0, 0.0, 0.0, 0.0, 0.0, 0.0, 0.0, 0.0, 0.0, 0.0, 0.0, 0.0, 0.0, 0.0, 0.0, 0.0, 0.0, 0.0, 0.0, 0.0, 0.0, 0.0, 0.0, 0.0, 0.0, 0.0, 0.0, 0.0, 0.0, 0.0, 0.0, 0.0, 0.0, 0.0, 0.0, 0.0, 0.0, 0.0, 0.0, 0.0, 0.0, 0.0, 0.0, 0.0, 0.0, 0.0, 0.0, 0.0, 0.0, 0.0, 0.0, 0.0, 0.0, 0.0, 0.0, 0.0, 0.0, 0.0, 0.0, 0.0, 0.0, 0.0, 0.0, 0.0, 0.0, 0.0, 0.0, 0.0, 0.0, 0.0, 0.0, 0.0, 0.0, 0.0, 0.0, 0.0, 0.0, 0.0, 0.0, 0.0, 0.0, 0.0, 0.0, 0.0, 0.0, 0.0, 0.0, 0.0, 0.0, 0.0, 0.0, 0.0, 0.0, 0.0, 0.0, 0.0, 0.0, 0.0, 0.0, 0.0, 0.0, 0.0, 0.0, 0.0, 0.0, 0.0, 0.0, 0.0, 0.0, 0.0, 0.0, 0.0, 0.0, 0.0, 0.0, 0.0, 0.0, 0.0, 0.0, 0.0, 0.0, 0.0, 0.0, 0.0, 0.0, 0.0, 0.0, 0.0, 0.0, 0.0, 0.0, 0.0, 0.0, 0.0, 0.0, 0.0, 0.0, 0.0, 0.0, 0.0, 0.0, 0.0, 0.0, 0.0, 0.0, 0.0, 0.0, 0.0, 0.0, 0.0, 0.0, 0.0, 0.0, 0.0, 0.0, 0.0, 0.0, 0.0, 0.0, 0.0, 0.0, 0.0, 0.0, 0.0, 0.0, 0.0, 0.0, 0.0, 0.0, 0.0, 0.0, 0.0, 0.0, 0.0, 0.0, 0.0, 0.0, 0.0, 0.0, 0.0, 0.0, 0.0, 0.0, 0.0, 0.0, 0.0, 0.0, 0.0, 0.0, 0.0, 0.0, 0.0, 0.0, 0.0, 0.0, 0.0, 0.0, 0.0, 0.0, 0.0, 0.0, 0.0, 0.0, 0.0, 0.0, 0.0, 0.0, 0.0, 0.0, 0.0, 0.0, 0.0, 0.0, 0.0, 0.0, 0.0, 0.0, 0.0, 0.0, 0.0, 0.0, 0.0, 0.0, 0.0, 0.0, 0.0, 0.0, 0.0, 0.0, 0.0, 0.0, 0.0, 0.0, 0.0, 0.0, 0.0, 0.0, 0.0, 0.0, 0.0, 0.0, 0.0, 0.0, 0.0, 0.0, 0.0, 0.0, 0.0, 0.0, 0.0, 0.0, 0.0, 0.0, 0.0, 0.0, 0.0, 0.0, 0.0, 0.0, 0.0, 0.0, 0.0, 0.0, 0.0, 0.0, 0.0, 0.0, 0.0, 0.0, 0.0, 0.0, 0.0, 0.0, 0.0, 0.0, 0.0, 0.0, 0.0, 0.0, 0.0, 0.0, 0.0, 0.0, 0.0, 0.0, 0.0, 0.0, 0.0, 0.0, 0.0, 0.0, 0.0, 0.0, 0.0, 0.0, 0.0, 0.0, 0.0, 0.0, 0.0, 0.0, 0.0, 0.0, 0.0, 0.0, 0.0, 0.0, 0.0, 0.0, 0.0, 0.0, 0.0, 0.0, 0.0, 0.0, 0.0, 0.0, 0.0, 0.0, 0.0, 0.0, 0.0, 0.0, 0.0, 0.0, 0.0, 0.0, 0.0, 0.0, 0.0, 0.0, 0.0, 0.0, 0.0, 0.0, 0.0, 0.0, 0.0, 0.0, 0.0, 0.0, 0.0, 0.0, 0.0, 0.0, 0.0, 0.0, 0.0, 0.0, 0.0, 0.0, 0.0, 0.0, 0.0, 0.0, 0.0, 0.0, 0.0, 0.0, 0.0, 0.0, 0.0, 0.0, 0.0, 0.0, 0.0, 0.0, 0.0, 0.0, 0.0, 0.0, 0.0, 0.0, 0.0, 0.0, 0.0, 0.0, 0.0, 0.0, 0.0, 0.0, 0.0, 0.0, 0.0, 0.0, 0.0, 0.0, 0.0, 0.0, 0.0, 0.0, 0.0, 0.0, 0.0, 0.0, 0.0, 0.0, 0.0, 0.0, 0.0, 0.0, 0.0, 0.0, 0.0, 0.0, 0.0, 0.0, 0.0, 0.0, 0.0, 0.0, 0.0, 0.0, 0.0, 0.0, 0.0, 0.0, 0.0, 0.0, 0.0, 0.0, 0.0, 0.0, 0.0, 0.0, 0.0, 0.0, 0.0, 0.0, 0.0, 0.0, 0.0, 0.0, 0.0, 0.0, 0.0, 0.0, 0.0, 0.0, 0.0, 0.0, 0.0, 0.0, 0.0, 0.0, 0.0, 0.0, 0.0, 0.0, 0.0, 0.0, 0.0, 0.0, 0.0, 0.0, 0.0, 0.0, 0.0, 0.0, 0.0, 0.0, 0.0, 0.0, 0.0, 0.0, 0.0, 0.0, 0.0, 0.0, 0.0, 0.0, 0.0, 0.0, 0.0, 0.0, 0.0, 0.0, 0.0, 0.0, 0.0, 0.0, 0.0, 0.0, 0.0, 0.0, 0.0, 0.0, 0.0, 0.0, 0.0, 0.0, 0.0, 0.0, 0.0, 0.0, 0.0, 0.0, 0.0, 0.0, 0.0, 0.0, 0.0, 0.0, 0.0, 0.0, 0.0, 0.0, 0.0, 0.0, 0.0, 0.0, 0.0, 0.0, 0.0, 0.0, 0.0, 0.0, 0.0, 0.0, 0.0, 0.0, 0.0, 0.0, 0.0, 0.0, 0.0, 0.0, 0.0, 0.0, 0.0, 0.0, 0.0, 0.0, 0.0, 0.0, 0.0, 0.0, 0.0, 0.0, 0.0, 0.0, 0.0, 0.0, 0.0, 0.0, 0.0, 0.0, 0.0, 0.0, 0.0, 0.0, 0.0, 0.0, 0.0, 0.0, 0.0, 0.0, 0.0, 0.0, 0.0, 0.0, 0.0, 0.0, 0.0, 0.0, 0.0, 0.0, 0.0, 0.0, 0.0, 0.0, 0.0, 0.0, 0.0, 0.0, 0.0, 0.0, 0.0, 0.0, 0.0, 0.0, 0.0, 0.0, 0.0, 0.0, 0.0, 0.0, 0.0, 0.0, 0.0, 0.0, 0.0, 0.0, 0.0, 0.0, 0.0, 0.0, 0.0, 0.0, 0.0, 0.0, 0.0, 0.0, 0.0, 0.0, 0.0, 0.0, 0.0, 0.0, 0.0, 0.0, 0.0, 0.0, 0.0, 0.0, 0.0, 0.0, 0.0, 0.0, 0.0, 0.0, 0.0, 0.0, 0.0, 0.0, 0.0, 0.0, 0.0, 0.0, 0.0, 0.0, 0.0, 0.0, 0.0, 0.0, 0.0, 0.0, 0.0, 0.0, 0.0, 0.0, 0.0, 0.0, 0.0, 0.0, 0.0, 0.0, 0.0, 0.0, 0.0, 0.0, 0.0, 0.0, 0.0, 0.0, 0.0, 0.0, 0.0, 0.0, 0.0, 0.0, 0.0, 0.0, 0.0, 0.0, 0.0, 0.0, 0.0, 0.0, 0.0, 0.0, 0.0, 0.0, 0.0, 0.0, 0.0, 0.0, 0.0, 0.0, 0.0, 0.0, 0.0, 0.0, 0.0, 0.0, 0.0, 0.0, 0.0, 0.0, 0.0, 0.0, 0.0, 0.0, 0.0, 0.0, 0.0, 0.0, 0.0, 0.0, 0.0, 0.0, 0.0, 0.0, 0.0, 0.0, 0.0, 0.0, 0.0, 0.0, 0.0, 0.0, 0.0, 0.0, 0.0, 0.0, 0.0, 0.0, 0.0, 0.0, 0.0, 0.0, 0.0, 0.0, 0.0, 0.0, 0.0, 0.0, 0.0, 0.0, 0.0, 0.0, 0.0, 0.0, 0.0, 0.0, 0.0, 0.0, 0.0, 0.0, 0.0, 0.0, 0.0, 0.0, 0.0, 0.0, 0.0, 0.0, 0.0, 0.0, 0.0, 0.0, 0.0, 0.0, 0.0, 0.0, 0.0, 0.0, 0.0, 0.0, 0.0, 0.0, 0.0, 0.0, 0.0, 0.0, 0.0, 0.0, 0.0, 0.0, 0.0, 0.0, 0.0, 0.0, 0.0, 0.0, 0.0, 0.0, 0.0, 0.0, 0.0, 0.0, 0.0, 0.0, 0.0, 0.0, 0.0, 0.0, 0.0, 0.0, 0.0, 0.0, 0.0, 0.0, 0.0, 0.0, 0.0, 0.0, 0.0, 0.0, 0.0, 0.0, 0.0, 0.0, 0.0, 0.0, 0.0, 0.0, 0.0, 0.0, 0.0, 0.0, 0.0, 0.0, 0.0, 0.0, 0.0, 0.0, 0.0, 0.0, 0.0, 0.0, 0.0, 0.0, 0.0, 0.0, 0.0, 0.0, 0.0, 0.0, 0.0, 0.0, 0.0, 0.0, 0.0, 0.0, 0.0, 0.0, 0.0, 0.0, 0.0, 0.0, 0.0, 0.0, 0.0, 0.0, 0.0, 0.0, 0.0, 0.0, 0.0, 0.0, 0.0, 0.0, 0.0, 0.0, 0.0, 0.0, 0.0, 0.0, 0.0, 0.0, 0.0, 0.0, 0.0, 0.0, 0.0, 0.0, 0.0, 0.0, 0.0, 0.0, 0.0, 0.0, 0.0, 0.0, 0.0, 0.0, 0.0, 0.0, 0.0, 0.0, 0.0, 0.0, 0.0, 0.0, 0.0, 0.0, 0.0, 0.0, 0.0, 0.0, 0.0, 0.0, 0.0, 0.0, 0.0, 0.0, 0.0, 0.0, 0.0, 0.0, 0.0, 0.0, 0.0, 0.0, 0.0, 0.0, 0.0, 0.0, 0.0, 0.0, 0.0, 0.0, 0.0, 0.0, 0.0, 0.0, 0.0, 0.0, 0.0, 0.0, 0.0, 0.0, 0.0, 0.0, 0.0, 0.0, 0.0, 0.0, 0.0, 0.0, 0.0, 0.0, 0.0, 0.0, 0.0, 0.0, 0.0, 0.0, 0.0, 0.0, 0.0, 0.0, 0.0, 0.0, 0.0, 0.0, 0.0, 0.0, 0.0, 0.0, 0.0, 0.0, 0.0, 0.0, 0.0, 0.0, 0.0, 0.0, 0.0, 0.0, 0.0, 0.0, 0.0, 0.0, 0.0, 0.0, 0.0, 0.0, 0.0, 0.0, 0.0, 0.0, 0.0, 0.0, 0.0, 0.0, 0.0, 0.0, 0.0, 0.0, 0.0, 0.0, 0.0, 0.0, 0.0, 0.0, 0.0, 0.0, 0.0, 0.0, 0.0, 0.0, 0.0, 0.0, 0.0, 0.0, 0.0, 0.0, 0.0, 0.0, 0.0, 0.0, 0.0, 0.0, 0.0, 0.0, 0.0, 0.0, 0.0, 0.0, 0.0, 0.0, 0.0, 0.0, 0.0, 0.0, 0.0, 0.0, 0.0, 0.0, 0.0, 0.0, 0.0, 0.0, 0.0, 0.0, 0.0, 0.0, 0.0, 0.0, 0.0, 0.0, 0.0, 0.0, 0.0, 0.0, 0.0, 0.0, 0.0, 0.0, 0.0, 0.0, 0.0, 0.0, 0.0, 0.0, 0.0, 0.0, 0.0, 0.0, 0.0, 0.0, 0.0, 0.0, 0.0, 0.0, 0.0, 0.0, 0.0, 0.0, 0.0, 0.0, 0.0, 0.0, 0.0, 0.0, 0.0, 0.0, 0.0, 0.0, 0.0, 0.0, 0.0, 0.0, 0.0, 0.0, 0.0, 0.0, 0.0, 0.0, 0.0, 0.0, 0.0, 0.0, 0.0, 0.0, 0.0, 0.0, 0.0, 0.0, 0.0, 0.0, 0.0, 0.0, 0.0, 0.0, 0.0, 0.0, 0.0, 0.0, 0.0, 0.0, 0.0, 0.0, 0.0, 0.0, 0.0, 0.0, 0.0, 0.0, 0.0, 0.0, 0.0, 0.0, 0.0, 0.0, 0.0, 0.0, 0.0, 0.0, 0.0, 0.0, 0.0, 0.0, 0.0, 0.0, 0.0, 0.0, 0.0, 0.0, 0.0, 0.0, 0.0, 0.0, 0.0, 0.0, 0.0, 0.0, 0.0, 0.0, 0.0, 0.0, 0.0, 0.0, 0.0, 0.0, 0.0, 0.0, 0.0, 0.0, 0.0, 0.0, 0.0, 0.0, 0.0, 0.0, 0.0, 0.0, 0.0, 0.0, 0.0, 0.0, 0.0, 0.0, 0.0, 0.0, 0.0, 0.0, 0.0, 0.0, 0.0, 0.0, 0.0, 0.0, 0.0, 0.0, 0.0, 0.0, 0.0, 0.0, 0.0, 0.0, 0.0, 0.0, 0.0, 0.0, 0.0, 0.0, 0.0, 0.0, 0.0, 0.0, 0.0, 0.0, 0.0, 0.0, 0.0, 0.0, 0.0, 0.0, 0.0, 0.0, 0.0, 0.0, 0.0, 0.0, 0.0, 0.0, 0.0, 0.0, 0.0, 0.0, 0.0, 0.0, 0.0, 0.0, 0.0, 0.0, 0.0, 0.0, 0.0, 0.0, 0.0, 0.0, 0.0, 0.0, 0.0, 0.0, 0.0, 0.0, 0.0, 0.0, 0.0, 0.0, 0.0, 0.0, 0.0, 0.0, 0.0, 0.0, 0.0, 0.0, 0.0, 0.0, 0.0, 0.0, 0.0, 0.0, 0.0, 0.0, 0.0, 0.0, 0.0, 0.0, 0.0, 0.0, 0.0, 0.0, 0.0, 0.0, 0.0, 0.0, 0.0, 0.0, 0.0, 0.0, 0.0, 0.0, 0.0, 0.0, 0.0, 0.0, 0.0, 0.0, 0.0, 0.0, 0.0, 0.0, 0.0, 0.0, 0.0, 0.0, 0.0, 0.0, 0.0, 0.0, 0.0, 0.0, 0.0, 0.0, 0.0, 0.0, 0.0, 0.0, 0.0, 0.0, 0.0, 0.0, 0.0, 0.0, 0.0, 0.0, 0.0, 0.0, 0.0, 0.0, 0.0, 0.0, 0.0, 0.0, 0.0, 0.0, 0.0, 0.0, 0.0, 0.0, 0.0, 0.0, 0.0, 0.0, 0.0, 0.0, 0.0, 0.0, 0.0, 0.0, 0.0, 0.0, 0.0, 0.0, 0.0, 0.0, 0.0, 0.0, 0.0, 0.0, 0.0, 0.0, 0.0, 0.0, 0.0, 0.0, 0.0, 0.0, 0.0, 0.0, 0.0, 0.0, 0.0, 0.0, 0.0, 0.0, 0.0, 0.0, 0.0, 0.0, 0.0, 0.0, 0.0, 0.0, 0.0, 0.0, 0.0, 0.0, 0.0, 0.0, 0.0, 0.0, 0.0, 0.0, 0.0, 0.0, 0.0, 0.0, 0.0, 0.0, 0.0, 0.0, 0.0, 0.0, 0.0, 0.0, 0.0, 0.0, 0.0, 0.0, 0.0, 0.0, 0.0, 0.0, 0.0, 0.0, 0.0, 0.0, 0.0, 0.0, 0.0, 0.0, 0.0, 0.0, 0.0, 0.0, 0.0, 0.0, 0.0, 0.0, 0.0, 0.0, 0.0, 0.0, 0.0, 0.0, 0.0, 0.0, 0.0, 0.0, 0.0, 0.0, 0.0, 0.0, 0.0, 0.0, 0.0, 0.0, 0.0, 0.0, 0.0, 0.0, 0.0, 0.0, 0.0, 0.0, 0.0, 0.0, 0.0, 0.0, 0.0, 0.0, 0.0, 0.0, 0.0, 0.0, 0.0, 0.0, 0.0, 0.0, 0.0, 0.0, 0.0, 0.0, 0.0, 0.0, 0.0, 0.0, 0.0, 0.0, 0.0, 0.0, 0.0, 0.0, 0.0, 0.0, 0.0, 0.0, 0.0, 0.0, 0.0, 0.0, 0.0, 0.0, 0.0, 0.0, 0.0, 0.0, 0.0, 0.0, 0.0, 0.0, 0.0, 0.0, 0.0, 0.0, 0.0, 0.0, 0.0, 0.0, 0.0, 0.0, 0.0, 0.0, 0.0, 0.0, 0.0, 0.0, 0.0, 0.0, 0.0, 0.0, 0.0, 0.0, 0.0, 0.0, 0.0, 0.0, 0.0, 0.0, 0.0, 0.0, 0.0, 0.0, 0.0, 0.0, 0.0, 0.0, 0.0, 0.0, 0.0, 0.0, 0.0, 0.0, 0.0, 0.0, 0.0, 0.0, 0.0, 0.0, 0.0, 0.0, 0.0, 0.0, 0.0, 0.0, 0.0, 0.0, 0.0, 0.0, 0.0, 0.0, 0.0, 0.0, 0.0, 0.0, 0.0, 0.0, 0.0, 0.0, 0.0, 0.0, 0.0, 0.0, 0.0, 0.0, 0.0, 0.0, 0.0, 0.0, 0.0, 0.0, 0.0, 0.0, 0.0, 0.0, 0.0, 0.0, 0.0, 0.0, 0.0, 0.0, 0.0, 0.0, 0.0, 0.0, 0.0, 0.0, 0.0, 0.0, 0.0, 0.0, 0.0, 0.0, 0.0, 0.0, 0.0, 0.0, 0.0, 0.0, 0.0, 0.0, 0.0, 0.0, 0.0, 0.0, 0.0, 0.0, 0.0, 0.0, 0.0, 0.0, 0.0, 0.0, 0.0, 0.0, 0.0, 0.0, 0.0, 0.0, 0.0, 0.0, 0.0, 0.0, 0.0, 0.0, 0.0, 0.0, 0.0, 0.0, 0.0, 0.0, 0.0, 0.0, 0.0, 0.0, 0.0, 0.0, 0.0, 0.0, 0.0, 0.0, 0.0, 0.0, 0.0, 0.0, 0.0, 0.0, 0.0, 0.0, 0.0, 0.0, 0.0, 0.0, 0.0, 0.0, 0.0, 0.0, 0.0, 0.0, 0.0, 0.0, 0.0, 0.0, 0.0, 0.0, 0.0, 0.0, 0.0, 0.0, 0.0, 0.0, 0.0, 0.0, 0.0, 0.0, 0.0, 0.0, 0.0, 0.0, 0.0, 0.0, 0.0, 0.0, 0.0, 0.0, 0.0, 0.0, 0.0, 0.0, 0.0, 0.0, 0.0, 0.0, 0.0, 0.0, 0.0, 0.0, 0.0, 0.0, 0.0, 0.0, 0.0, 0.0, 0.0, 0.0, 0.0, 0.0, 0.0, 0.0, 0.0, 0.0, 0.0, 0.0, 0.0, 0.0, 0.0, 0.0, 0.0, 0.0, 0.0, 0.0, 0.0, 0.0, 0.0, 0.0, 0.0, 0.0, 0.0, 0.0, 0.0, 0.0, 0.0, 0.0, 0.0, 0.0, 0.0, 0.0, 0.0, 0.0, 0.0, 0.0, 0.0, 0.0, 0.0, 0.0, 0.0, 0.0, 0.0, 0.0, 0.0, 0.0, 0.0, 0.0, 0.0, 0.0, 0.0, 0.0, 0.0, 0.0, 0.0, 0.0, 0.0, 0.0, 0.0, 0.0, 0.0, 0.0, 0.0, 0.0, 0.0, 0.0, 0.0, 0.0, 0.0, 0.0, 0.0, 0.0, 0.0, 0.0, 0.0, 0.0, 0.0, 0.0, 0.0, 0.0, 0.0, 0.0, 0.0, 0.0, 0.0, 0.0, 0.0, 0.0, 0.0, 0.0, 0.0, 0.0, 0.0, 0.0, 0.0, 0.0, 0.0, 0.0, 0.0, 0.0, 0.0, 0.0, 0.0, 0.0, 0.0, 0.0, 0.0, 0.0, 0.0, 0.0, 0.0, 0.0, 0.0, 0.0, 0.0, 0.0, 0.0, 0.0, 0.0, 0.0, 0.0, 0.0, 0.0, 0.0, 0.0, 0.0, 0.0, 0.0, 0.0, 0.0, 0.0, 0.0, 0.0, 0.0, 0.0, 0.0, 0.0, 0.0, 0.0, 0.0, 0.0, 0.0, 0.0, 0.0, 0.0, 0.0, 0.0, 0.0, 0.0, 0.0, 0.0, 0.0, 0.0, 0.0, 0.0, 0.0, 0.0, 0.0, 0.0, 0.0, 0.0, 0.0, 0.0, 0.0, 0.0, 0.0, 0.0, 0.0, 0.0, 0.0, 0.0, 0.0, 0.0, 0.0, 0.0, 0.0, 0.0, 0.0, 0.0, 0.0, 0.0, 0.0, 0.0, 0.0, 0.0, 0.0, 0.0, 0.0, 0.0, 0.0, 0.0, 0.0, 0.0, 0.0, 0.0, 0.0, 0.0, 0.0, 0.0, 0.0, 0.0, 0.0, 0.0, 0.0, 0.0, 0.0, 0.0, 0.0, 0.0, 0.0, 0.0, 0.0, 0.0, 0.0, 0.0, 0.0, 0.0, 0.0, 0.0, 0.0, 0.0, 0.0, 0.0, 0.0, 0.0, 0.0, 0.0, 0.0, 0.0, 0.0, 0.0, 0.0, 0.0, 0.0, 0.0, 0.0, 0.0, 0.0, 0.0, 0.0, 0.0, 0.0, 0.0, 0.0, 0.0, 0.0, 0.0, 0.0, 0.0, 0.0, 0.0, 0.0, 0.0, 0.0, 0.0, 0.0, 0.0, 0.0, 0.0, 0.0, 0.0, 0.0, 0.0, 0.0, 0.0, 0.0, 0.0, 0.0, 0.0, 0.0, 0.0, 0.0, 0.0, 0.0, 0.0, 0.0, 0.0, 0.0, 0.0, 0.0, 0.0, 0.0, 0.0, 0.0, 0.0, 0.0, 0.0, 0.0, 0.0, 0.0, 0.0, 0.0, 0.0, 0.0, 0.0, 0.0, 0.0, 0.0, 0.0, 0.0, 0.0, 0.0, 0.0, 0.0, 0.0, 0.0, 0.0, 0.0, 0.0, 0.0, 0.0, 0.0, 0.0, 0.0, 0.0, 0.0, 0.0, 0.0, 0.0, 0.0, 0.0, 0.0, 0.0, 0.0, 0.0, 0.0, 0.0, 0.0, 0.0, 0.0, 0.0, 0.0, 0.0, 0.0, 0.0, 0.0, 0.0, 0.0, 0.0, 0.0, 0.0, 0.0, 0.0, 0.0, 0.0, 0.0, 0.0, 0.0, 0.0, 0.0, 0.0, 0.0, 0.0, 0.0, 0.0, 0.0, 0.0, 0.0, 0.0, 0.0, 0.0, 0.0, 0.0, 0.0, 0.0, 0.0, 0.0, 0.0, 0.0, 0.0, 0.0, 0.0, 0.0, 0.0, 0.0, 0.0, 0.0, 0.0, 0.0, 0.0, 0.0, 0.0, 0.0, 0.0, 0.0, 0.0, 0.0, 0.0, 0.0, 0.0, 0.0, 0.0, 0.0, 0.0, 0.0, 0.0, 0.0, 0.0, 0.0, 0.0, 0.0, 0.0, 0.0, 0.0, 0.0, 0.0, 0.0, 0.0, 0.0, 0.0, 0.0, 0.0, 0.0, 0.0, 0.0, 0.0, 0.0, 0.0, 0.0, 0.0, 0.0, 0.0, 0.0, 0.0, 0.0, 0.0, 0.0, 0.0, 0.0, 0.0, 0.0, 0.0, 0.0, 0.0, 0.0, 0.0, 0.0, 0.0, 0.0, 0.0, 0.0, 0.0, 0.0, 0.0, 0.0, 0.0, 0.0, 0.0, 0.0, 0.0, 0.0, 0.0, 0.0, 0.0, 0.0, 0.0, 0.0, 0.0, 0.0, 0.0, 0.0, 0.0, 0.0, 0.0, 0.0, 0.0, 0.0, 0.0, 0.0, 0.0, 0.0, 0.0, 0.0, 0.0, 0.0, 0.0, 0.0, 0.0, 0.0, 0.0, 0.0, 0.0, 0.0, 0.0, 0.0, 0.0, 0.0, 0.0, 0.0, 0.0, 0.0, 0.0, 0.0, 0.0, 0.0, 0.0, 0.0, 0.0, 0.0, 0.0, 0.0, 0.0, 0.0, 0.0, 0.0, 0.0, 0.0, 0.0, 0.0, 0.0, 0.0, 0.0, 0.0, 0.0, 0.0, 0.0, 0.0, 0.0, 0.0, 0.0, 0.0, 0.0, 0.0, 0.0, 0.0, 0.0, 0.0, 0.0, 0.0, 0.0, 0.0, 0.0, 0.0, 0.0, 0.0, 0.0, 0.0, 0.0, 0.0, 0.0, 0.0, 0.0, 0.0, 0.0, 0.0, 0.0, 0.0, 0.0, 0.0, 0.0, 0.0, 0.0, 0.0, 0.0, 0.0, 0.0, 0.0, 0.0, 0.0, 0.0, 0.0, 0.0, 0.0, 0.0, 0.0, 0.0, 0.0, 0.0, 0.0, 0.0, 0.0, 0.0, 0.0, 0.0, 0.0, 0.0, 0.0, 0.0, 0.0, 0.0, 0.0, 0.0, 0.0, 0.0, 0.0, 0.0, 0.0, 0.0, 0.0, 0.0, 0.0, 0.0, 0.0, 0.0, 0.0, 0.0, 0.0, 0.0, 0.0, 0.0, 0.0, 0.0, 0.0, 0.0, 0.0, 0.0, 0.0, 0.0, 0.0, 0.0, 0.0, 0.0, 0.0, 0.0, 0.0, 0.0, 0.0, 0.0, 0.0, 0.0, 0.0, 0.0, 0.0, 0.0, 0.0, 0.0, 0.0, 0.0, 0.0, 0.0, 0.0, 0.0, 0.0, 0.0, 0.0, 0.0, 0.0, 0.0, 0.0, 0.0, 0.0, 0.0, 0.0, 0.0, 0.0, 0.0, 0.0, 0.0, 0.0, 0.0, 0.0, 0.0, 0.0, 0.0, 0.0, 0.0, 0.0, 0.0, 0.0, 0.0, 0.0, 0.0, 0.0, 0.0, 0.0, 0.0, 0.0, 0.0, 0.0, 0.0, 0.0, 0.0, 0.0, 0.0, 0.0, 0.0, 0.0, 0.0, 0.0, 0.0, 0.0, 0.0, 0.0, 0.0, 0.0, 0.0, 0.0, 0.0, 0.0, 0.0, 0.0, 0.0, 0.0, 0.0, 0.0, 0.0, 0.0, 0.0, 0.0, 0.0, 0.0, 0.0, 0.0, 0.0, 0.0, 0.0, 0.0, 0.0, 0.0, 0.0, 0.0, 0.0, 0.0, 0.0, 0.0, 0.0, 0.0, 0.0, 0.0, 0.0, 0.0, 0.0, 0.0, 0.0, 0.0, 0.0, 0.0, 0.0, 0.0, 0.0, 0.0, 0.0, 0.0, 0.0, 0.0, 0.0, 0.0, 0.0, 0.0, 0.0, 0.0, 0.0, 0.0, 0.0, 0.0, 0.0, 0.0, 0.0, 0.0, 0.0, 0.0, 0.0, 0.0, 0.0, 0.0, 0.0, 0.0, 0.0, 0.0, 0.0, 0.0, 0.0, 0.0, 0.0, 0.0, 0.0, 0.0, 0.0, 0.0, 0.0, 0.0, 0.0, 0.0, 0.0, 0.0, 0.0, 0.0, 0.0, 0.0, 0.0, 0.0, 0.0, 0.0, 0.0, 0.0, 0.0, 0.0, 0.0, 0.0, 0.0, 0.0, 0.0, 0.0, 0.0, 0.0, 0.0, 0.0, 0.0, 0.0, 0.0, 0.0, 0.0, 0.0, 0.0, 0.0, 0.0, 0.0, 0.0, 0.0, 0.0, 0.0, 0.0, 0.0, 0.0, 0.0, 0.0, 0.0, 0.0, 0.0, 0.0, 0.0, 0.0, 0.0, 0.0, 0.0, 0.0, 0.0, 0.0, 0.0, 0.0, 0.0, 0.0, 0.0, 0.0, 0.0, 0.0, 0.0, 0.0, 0.0, 0.0, 0.0, 0.0, 0.0, 0.0, 0.0, 0.0, 0.0, 0.0, 0.0, 0.0, 0.0, 0.0, 0.0, 0.0, 0.0, 0.0, 0.0, 0.0, 0.0, 0.0, 0.0, 0.0, 0.0, 0.0, 0.0, 0.0, 0.0, 0.0, 0.0, 0.0, 0.0, 0.0, 0.0, 0.0, 0.0, 0.0, 0.0, 0.0, 0.0, 0.0, 0.0, 0.0, 0.0, 0.0, 0.0, 0.0, 0.0, 0.0, 0.0, 0.0, 0.0, 0.0, 0.0, 0.0, 0.0, 0.0, 0.0, 0.0, 0.0, 0.0, 0.0, 0.0, 0.0, 0.0, 0.0, 0.0, 0.0, 0.0, 0.0, 0.0, 0.0, 0.0, 0.0, 0.0, 0.0, 0.0, 0.0, 0.0, 0.0, 0.0, 0.0, 0.0, 0.0, 0.0, 0.0, 0.0, 0.0, 0.0, 0.0, 0.0, 0.0, 0.0, 0.0, 0.0, 0.0, 0.0, 0.0, 0.0, 0.0, 0.0, 0.0, 0.0, 0.0, 0.0, 0.0, 0.0, 0.0, 0.0, 0.0, 0.0, 0.0, 0.0, 0.0, 0.0, 0.0, 0.0, 0.0, 0.0, 0.0, 0.0, 0.0, 0.0, 0.0, 0.0, 0.0, 0.0, 0.0, 0.0, 0.0, 0.0, 0.0, 0.0, 0.0, 0.0, 0.0, 0.0, 0.0, 0.0, 0.0, 0.0, 0.0, 0.0, 0.0, 0.0, 0.0, 0.0, 0.0, 0.0, 0.0, 0.0, 0.0, 0.0, 0.0, 0.0, 0.0, 0.0, 0.0, 0.0, 0.0, 0.0, 0.0, 0.0, 0.0, 0.0, 0.0, 0.0, 0.0, 0.0, 0.0, 0.0, 0.0, 0.0, 0.0, 0.0, 0.0, 0.0, 0.0, 0.0, 0.0, 0.0, 0.0, 0.0, 0.0, 0.0, 0.0, 0.0, 0.0, 0.0, 0.0, 0.0, 0.0, 0.0, 0.0, 0.0, 0.0, 0.0, 0.0, 0.0, 0.0, 0.0, 0.0, 0.0, 0.0, 0.0, 0.0, 0.0, 0.0, 0.0, 0.0, 0.0, 0.0, 0.0, 0.0, 0.0, 0.0, 0.0, 0.0, 0.0, 0.0, 0.0, 0.0, 0.0, 0.0, 0.0, 0.0, 0.0, 0.0, 0.0, 0.0, 0.0, 0.0, 0.0, 0.0, 0.0, 0.0, 0.0, 0.0, 0.0, 0.0, 0.0, 0.0, 0.0, 0.0, 0.0, 0.0, 0.0, 0.0, 0.0, 0.0, 0.0, 0.0, 0.0, 0.0, 0.0, 0.0, 0.0, 0.0, 0.0, 0.0, 0.0, 0.0, 0.0, 0.0, 0.0, 0.0, 0.0, 0.0, 0.0, 0.0, 0.0, 0.0, 0.0, 0.0, 0.0, 0.0, 0.0, 0.0, 0.0, 0.0, 0.0, 0.0, 0.0, 0.0, 0.0, 0.0, 0.0, 0.0, 0.0, 0.0, 0.0, 0.0, 0.0, 0.0, 0.0, 0.0, 0.0, 0.0, 0.0, 0.0, 0.0, 0.0, 0.0, 0.0, 0.0, 0.0, 0.0, 0.0, 0.0, 0.0, 0.0, 0.0, 0.0, 0.0, 0.0, 0.0, 0.0, 0.0, 0.0, 0.0, 0.0, 0.0, 0.0, 0.0, 0.0, 0.0, 0.0, 0.0, 0.0, 0.0, 0.0, 0.0, 0.0, 0.0, 0.0, 0.0, 0.0, 0.0, 0.0, 0.0, 0.0, 0.0, 0.0, 0.0, 0.0, 0.0, 0.0, 0.0, 0.0, 0.0, 0.0, 0.0, 0.0, 0.0, 0.0, 0.0, 0.0, 0.0, 0.0, 0.0, 0.0, 0.0, 0.0, 0.0, 0.0, 0.0, 0.0, 0.0, 0.0, 0.0, 0.0, 0.0, 0.0, 0.0, 0.0, 0.0, 0.0, 0.0, 0.0, 0.0, 0.0, 0.0, 0.0, 0.0, 0.0, 0.0, 0.0, 0.0, 0.0, 0.0, 0.0, 0.0, 0.0, 0.0, 0.0, 0.0, 0.0, 0.0, 0.0, 0.0, 0.0, 0.0, 0.0, 0.0, 0.0, 0.0, 0.0, 0.0, 0.0, 0.0, 0.0, 0.0, 0.0, 0.0, 0.0, 0.0, 0.0, 0.0, 0.0, 0.0, 0.0, 0.0, 0.0, 0.0, 0.0, 0.0, 0.0, 0.0, 0.0, 0.0, 0.0, 0.0, 0.0, 0.0, 0.0, 0.0, 0.0, 0.0, 0.0, 0.0, 0.0, 0.0, 0.0, 0.0, 0.0, 0.0, 0.0, 0.0, 0.0, 0.0, 0.0, 0.0, 0.0, 0.0, 0.0, 0.0, 0.0, 0.0, 0.0, 0.0, 0.0, 0.0, 0.0, 0.0, 0.0, 0.0, 0.0, 0.0, 0.0, 0.0, 0.0, 0.0, 0.0, 0.0, 0.0, 0.0, 0.0, 0.0, 0.0, 0.0, 0.0, 0.0, 0.0, 0.0, 0.0, 0.0, 0.0, 0.0, 0.0, 0.0, 0.0, 0.0, 0.0, 0.0, 0.0, 0.0, 0.0, 0.0, 0.0, 0.0, 0.0, 0.0, 0.0, 0.0, 0.0, 0.0, 0.0, 0.0, 0.0, 0.0, 0.0, 0.0, 0.0, 0.0, 0.0, 0.0, 0.0, 0.0, 0.0, 0.0, 0.0, 0.0, 0.0, 0.0, 0.0, 0.0, 0.0, 0.0, 0.0, 0.0, 0.0, 0.0, 0.0, 0.0, 0.0, 0.0, 0.0, 0.0, 0.0, 0.0, 0.0, 0.0, 0.0, 0.0, 0.0, 0.0, 0.0, 0.0, 0.0, 0.0, 0.0, 0.0, 0.0, 0.0, 0.0, 0.0, 0.0, 0.0, 0.0, 0.0, 0.0, 0.0, 0.0, 0.0, 0.0, 0.0, 0.0, 0.0, 0.0, 0.0, 0.0, 0.0, 0.0, 0.0, 0.0, 0.0, 0.0, 0.0, 0.0, 0.0, 0.0, 0.0, 0.0, 0.0, 0.0, 0.0, 0.0, 0.0, 0.0, 0.0, 0.0, 0.0, 0.0, 0.0, 0.0, 0.0, 0.0, 0.0, 0.0, 0.0, 0.0, 0.0, 0.0, 0.0, 0.0, 0.0, 0.0, 0.0, 0.0, 0.0, 0.0, 0.0, 0.0, 0.0, 0.0, 0.0, 0.0, 0.0, 0.0, 0.0, 0.0, 0.0, 0.0, 0.0, 0.0, 0.0, 0.0, 0.0, 0.0, 0.0, 0.0, 0.0, 0.0, 0.0, 0.0, 0.0, 0.0, 0.0, 0.0, 0.0, 0.0, 0.0, 0.0, 0.0, 0.0, 0.0, 0.0, 0.0, 0.0, 0.0, 0.0, 0.0, 0.0, 0.0])
me_circle_001.materials.append(mat_material_001)
me_circle_001.materials.append(mat_material_002)
me_circle_001.update()

# ---- objects
ob_light = bpy.data.objects.new('Light', light_light)
ob_camera = bpy.data.objects.new('Camera', cam_camera)
ob_empty = bpy.data.objects.new('Empty', None)
ob_empty_001 = bpy.data.objects.new('Empty.001', None)
ob_empty_002 = bpy.data.objects.new('Empty.002', None)
ob_circle = bpy.data.objects.new('Circle', me_circle_001)

# ---- transforms, parenting, visibility, modifiers, constraints
ob_light.location = (4.076, 1.005, 5.904)
ob_light.rotation_euler = (0.6503, 0.05522, 1.866)
ob_light.lock_rotations_4d = False
ob_light.empty_display_type = 'ARROWS'
ob_light.color = (0.0, 0.0, 0.0, 0.0)
ob_light.lineart.crease_threshold = 0.0
ob_camera.location = (7.359, -6.926, 4.958)
ob_camera.rotation_euler = (1.109, 0.0, 0.8149)
ob_camera.lock_rotations_4d = False
ob_camera.empty_display_type = 'ARROWS'
ob_camera.color = (0.0, 0.0, 0.0, 0.0)
ob_camera.display_type = 'WIRE'
ob_camera.lineart.crease_threshold = 0.0
ob_empty.location = (-0.04703, -3.318e-08, 0.2469)
ob_empty.rotation_euler = (1.571, 1.571, 0.0)
ob_empty.empty_display_type = 'IMAGE'
ob_empty.empty_display_size = 5.0
ob_empty.use_empty_image_alpha = True
ob_empty.color = (1.0, 1.0, 1.0, 0.6)
ob_empty_001.location = (-0.06087, 4.581e-08, 2.76)
ob_empty_001.rotation_euler = (3.142, 7.55e-08, 1.571)
ob_empty_001.empty_display_type = 'IMAGE'
ob_empty_001.empty_display_size = 5.0
ob_empty_001.use_empty_image_alpha = True
ob_empty_001.color = (1.0, 1.0, 1.0, 0.5039)
ob_empty_002.location = (-0.007788, -0.1411, 0.2445)
ob_empty_002.rotation_euler = (2.384e-07, 1.571, 0.0)
ob_empty_002.empty_display_type = 'IMAGE'
ob_empty_002.empty_display_size = 5.0
ob_empty_002.use_empty_image_alpha = True
ob_empty_002.color = (1.0, 1.0, 1.0, 0.6)
ob_circle.location = (0.0, 0.0, 0.0)

# ---- collection membership
col_collection.objects.link(ob_light)
col_collection.objects.link(ob_camera)
col_collection.objects.link(ob_empty)
col_collection.objects.link(ob_empty_001)
col_collection.objects.link(ob_empty_002)
col_collection.objects.link(ob_circle)

# ---- scene / render settings (as saved in the file)
scene.camera = ob_camera
scene.frame_start = 1; scene.frame_end = 250; scene.frame_set(7)
scene.render.engine = 'BLENDER_EEVEE_NEXT'
scene.cycles.sampling_pattern = 'TABULATED_SOBOL'
scene.cycles.use_light_tree = False
scene.view_settings.view_transform = 'Filmic'
bpy.context.view_layer.update()
